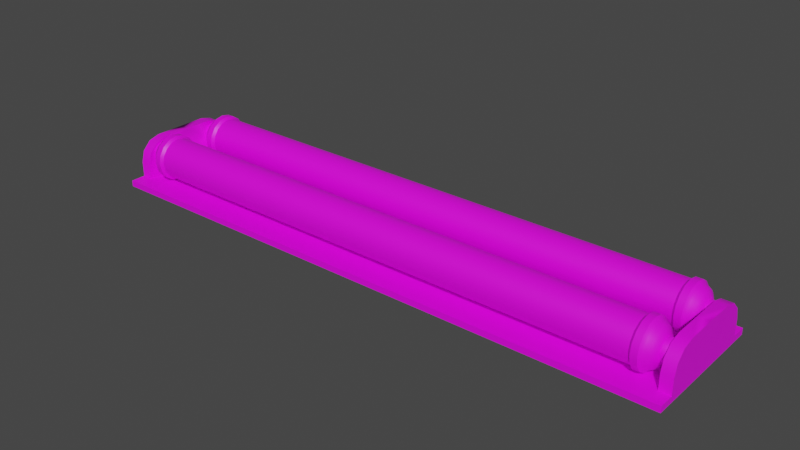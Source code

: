 # Source: FlurorescentLight.blend  (saved by Blender 3.1.7; exported with 4.5.12 LTS)
import bpy
from mathutils import Matrix  # noqa: F401  (used for matrix-valued properties, if any)

bpy.ops.wm.read_factory_settings(use_empty=True)
scene = bpy.context.scene
scene.name = 'Scene'

# ---- collections
col_collection = bpy.data.collections.new('Collection'); scene.collection.children.link(col_collection)

# ---- images (referenced by path relative to the original .blend; pixels are not part of the script)
import os
ASSET_DIR = os.environ.get("B2B_ASSET_DIR", "")  # directory of the original .blend (textures are referenced by path, not embedded)
HERE = os.path.dirname(os.path.abspath(__file__))  # packed textures are extracted next to this script under _unpacked/

def load_image(name, relpath, width, height, colorspace="sRGB"):
    """Load a texture the original file referenced (path relative to the .blend, or extracted next to this script)."""
    p = next((c for c in (os.path.join(HERE, relpath), os.path.join(ASSET_DIR, relpath)) if relpath and os.path.exists(c)), "")
    if p:
        img = bpy.data.images.load(p, check_existing=True)
        img.name = name
    else:  # same state as the original file: an image datablock whose file is absent (Cycles renders it pink)
        img = bpy.data.images.new(name, width, height)
        img.source = "FILE"
        img.filepath = "//" + (relpath or name)
    img.colorspace_settings.name = colorspace
    return img
img_uv_helper = load_image('UV Helper', '', 2048, 2048, 'sRGB')

# ---- materials (node trees are filled in below, after node groups)
mat_light_aussen = bpy.data.materials.new('Light_aussen')
mat_light_aussen.use_transparent_shadow = False
mat_light__innen = bpy.data.materials.new('Light _innen')
mat_light__innen.use_transparent_shadow = False
mat_light_endings = bpy.data.materials.new('Light_Endings')
mat_light_endings.use_transparent_shadow = False
mat_light_holder = bpy.data.materials.new('Light_Holder')
mat_light_holder.use_transparent_shadow = False
mat_light_basepart = bpy.data.materials.new('Light_Basepart')
mat_light_basepart.use_transparent_shadow = False

# ---- node groups
ng_auto_smooth = bpy.data.node_groups.new('Auto Smooth', 'GeometryNodeTree')
_s = ng_auto_smooth.interface.new_socket(name='Geometry', in_out='OUTPUT', socket_type='NodeSocketGeometry')
_s = ng_auto_smooth.interface.new_socket(name='Geometry', in_out='INPUT', socket_type='NodeSocketGeometry')
_s = ng_auto_smooth.interface.new_socket(name='Angle', in_out='INPUT', socket_type='NodeSocketFloat')
_s.subtype = 'ANGLE'
_s.min_value = 0.0
_s.max_value = 3.142
ng_auto_smooth.is_modifier = True
_N = ng_auto_smooth.nodes; _L = ng_auto_smooth.links
n0 = _N.new('NodeGroupOutput'); n0.name = 'Group Output'; n0.location = (480, -100)
n1 = _N.new('NodeGroupInput'); n1.name = 'Group Input'; n1.location = (-420, -300)
n2 = _N.new('NodeGroupInput'); n2.name = 'Group Input.001'; n2.location = (-60, -100)
n3 = _N.new('GeometryNodeSetShadeSmooth'); n3.name = 'Set Shade Smooth'; n3.location = (120, -100)
n3.domain = 'EDGE'
n4 = _N.new('GeometryNodeSetShadeSmooth'); n4.name = 'Set Shade Smooth.001'; n4.location = (300, -100)
n5 = _N.new('GeometryNodeInputMeshEdgeAngle'); n5.name = 'Edge Angle'; n5.location = (-420, -220)
n6 = _N.new('GeometryNodeInputEdgeSmooth'); n6.name = 'Is Edge Smooth'; n6.location = (-60, -160)
n7 = _N.new('GeometryNodeInputShadeSmooth'); n7.name = 'Is Face Smooth'; n7.location = (-240, -340)
n8 = _N.new('FunctionNodeBooleanMath'); n8.name = 'Boolean Math'; n8.location = (-60, -220)
n9 = _N.new('FunctionNodeCompare'); n9.name = 'Compare'; n9.location = (-240, -180)
n9.operation = 'LESS_EQUAL'
_L.new(n5.outputs[0], n9.inputs[0])
_L.new(n4.outputs[0], n0.inputs[0])
_L.new(n1.outputs[1], n9.inputs[1])
_L.new(n9.outputs[0], n8.inputs[0])
_L.new(n7.outputs[0], n8.inputs[1])
_L.new(n2.outputs[0], n3.inputs[0])
_L.new(n6.outputs[0], n3.inputs[1])
_L.new(n3.outputs[0], n4.inputs[0])
_L.new(n8.outputs[0], n3.inputs[2])
n0.is_active_output = True

# ---- material node trees
mat_light_aussen.use_nodes = True; mat_light_aussen.node_tree.nodes.clear()
_N = mat_light_aussen.node_tree.nodes; _L = mat_light_aussen.node_tree.links
n0 = _N.new('ShaderNodeBsdfPrincipled'); n0.name = 'Principled BSDF'; n0.location = (10, 300)
n0.distribution = 'GGX'
n0.subsurface_method = 'RANDOM_WALK_SKIN'
n0.inputs[3].default_value = 1.45
n0.inputs[27].default_value = (0.0, 0.0, 0.0, 1.0)
n0.inputs[28].default_value = 1.0
n1 = _N.new('ShaderNodeOutputMaterial'); n1.name = 'Material Output'; n1.location = (300, 300)
n2 = _N.new('ShaderNodeTexImage'); n2.name = 'Image Texture'; n2.location = (-280, 280)
n2.image = img_uv_helper
_L.new(n0.outputs[0], n1.inputs[0])
_L.new(n2.outputs[0], n0.inputs[0])
n1.is_active_output = True
mat_light__innen.use_nodes = True; mat_light__innen.node_tree.nodes.clear()
_N = mat_light__innen.node_tree.nodes; _L = mat_light__innen.node_tree.links
n0 = _N.new('ShaderNodeBsdfPrincipled'); n0.name = 'Principled BSDF'; n0.location = (10, 300)
n0.distribution = 'GGX'
n0.subsurface_method = 'RANDOM_WALK_SKIN'
n0.inputs[3].default_value = 1.45
n0.inputs[27].default_value = (0.0, 0.0, 0.0, 1.0)
n0.inputs[28].default_value = 1.0
n1 = _N.new('ShaderNodeOutputMaterial'); n1.name = 'Material Output'; n1.location = (300, 300)
n2 = _N.new('ShaderNodeTexImage'); n2.name = 'Image Texture'; n2.location = (-280, 280)
n2.image = img_uv_helper
_L.new(n0.outputs[0], n1.inputs[0])
_L.new(n2.outputs[0], n0.inputs[0])
n1.is_active_output = True
mat_light_endings.use_nodes = True; mat_light_endings.node_tree.nodes.clear()
_N = mat_light_endings.node_tree.nodes; _L = mat_light_endings.node_tree.links
n0 = _N.new('ShaderNodeBsdfPrincipled'); n0.name = 'Principled BSDF'; n0.location = (10, 300)
n0.distribution = 'GGX'
n0.subsurface_method = 'RANDOM_WALK_SKIN'
n0.inputs[3].default_value = 1.45
n0.inputs[27].default_value = (0.0, 0.0, 0.0, 1.0)
n0.inputs[28].default_value = 1.0
n1 = _N.new('ShaderNodeOutputMaterial'); n1.name = 'Material Output'; n1.location = (300, 300)
n2 = _N.new('ShaderNodeTexImage'); n2.name = 'Image Texture'; n2.location = (-280, 280)
n2.image = img_uv_helper
_L.new(n0.outputs[0], n1.inputs[0])
_L.new(n2.outputs[0], n0.inputs[0])
n1.is_active_output = True
mat_light_holder.use_nodes = True; mat_light_holder.node_tree.nodes.clear()
_N = mat_light_holder.node_tree.nodes; _L = mat_light_holder.node_tree.links
n0 = _N.new('ShaderNodeBsdfPrincipled'); n0.name = 'Principled BSDF'; n0.location = (10, 300)
n0.distribution = 'GGX'
n0.subsurface_method = 'RANDOM_WALK_SKIN'
n0.inputs[3].default_value = 1.45
n0.inputs[27].default_value = (0.0, 0.0, 0.0, 1.0)
n0.inputs[28].default_value = 1.0
n1 = _N.new('ShaderNodeOutputMaterial'); n1.name = 'Material Output'; n1.location = (300, 300)
n2 = _N.new('ShaderNodeTexImage'); n2.name = 'Image Texture'; n2.location = (-280, 280)
n2.image = img_uv_helper
_L.new(n0.outputs[0], n1.inputs[0])
_L.new(n2.outputs[0], n0.inputs[0])
n1.is_active_output = True
mat_light_basepart.use_nodes = True; mat_light_basepart.node_tree.nodes.clear()
_N = mat_light_basepart.node_tree.nodes; _L = mat_light_basepart.node_tree.links
n0 = _N.new('ShaderNodeBsdfPrincipled'); n0.name = 'Principled BSDF'; n0.location = (10, 300)
n0.distribution = 'GGX'
n0.subsurface_method = 'RANDOM_WALK_SKIN'
n0.inputs[3].default_value = 1.45
n0.inputs[27].default_value = (0.0, 0.0, 0.0, 1.0)
n0.inputs[28].default_value = 1.0
n1 = _N.new('ShaderNodeOutputMaterial'); n1.name = 'Material Output'; n1.location = (300, 300)
n2 = _N.new('ShaderNodeTexImage'); n2.name = 'Image Texture'; n2.location = (-280, 280)
n2.image = img_uv_helper
_L.new(n0.outputs[0], n1.inputs[0])
_L.new(n2.outputs[0], n0.inputs[0])
n1.is_active_output = True

# ---- world
world_world = bpy.data.worlds.new('World'); scene.world = world_world
world_world.use_nodes = True; world_world.node_tree.nodes.clear()
_N = world_world.node_tree.nodes; _L = world_world.node_tree.links
n0 = _N.new('ShaderNodeOutputWorld'); n0.name = 'World Output'; n0.location = (300, 300)
n1 = _N.new('ShaderNodeBackground'); n1.name = 'Background'; n1.location = (10, 300)
n1.inputs[0].default_value = (0.05088, 0.05088, 0.05088, 1.0)
_L.new(n1.outputs[0], n0.inputs[0])
n0.is_active_output = True
world_world.color = (0.05088, 0.05088, 0.05088)
world_world.use_sun_shadow = False
world_world.sun_shadow_jitter_overblur = 0.0

# ---- meshes
me_fluorescent_light = bpy.data.meshes.new('Fluorescent_light')
me_fluorescent_light.from_pydata([(-0.6987, -0.03472, 0.08368), (-0.6987, -0.03894, 0.1049), (-0.6987, -0.05095, 0.1229), (-0.6987, -0.06892, 0.1349), (-0.6987, -0.09012, 0.1391), (-0.6987, -0.1113, 0.1349), (-0.6987, -0.1293, 0.1229), (-0.6987, -0.1413, 0.1049), (-0.6987, -0.1455, 0.08368), (-0.6987, -0.1413, 0.06247), (-0.6987, -0.1293, 0.0445), (-0.6987, -0.1113, 0.03249), (-0.6987, -0.09012, 0.02827), (-0.6987, -0.06892, 0.03249), (-0.6987, -0.05095, 0.0445), (-0.6987, -0.03894, 0.06247), (-1.134e-07, -0.1113, 0.03249), (-1.13e-07, -0.09012, 0.02827), (-1.214e-07, -0.09012, 0.1391), (-1.211e-07, -0.1113, 0.1349), (-1.134e-07, -0.06892, 0.03249), (-1.202e-07, -0.1293, 0.1229), (-1.143e-07, -0.05095, 0.0445), (-1.188e-07, -0.1413, 0.1049), (-1.156e-07, -0.03894, 0.06247), (-1.172e-07, -0.1455, 0.08368), (-1.172e-07, -0.03472, 0.08368), (-1.188e-07, -0.03894, 0.1049), (-1.156e-07, -0.1413, 0.06247), (-1.202e-07, -0.05095, 0.1229), (-1.143e-07, -0.1293, 0.0445), (-1.211e-07, -0.06892, 0.1349), (-0.7058, -0.02824, 0.08368), (-0.7058, -0.03295, 0.1074), (-0.7058, -0.04636, 0.1274), (-0.7058, -0.06644, 0.1409), (-0.7058, -0.09012, 0.1456), (-0.7058, -0.1138, 0.1409), (-0.7058, -0.1339, 0.1274), (-0.7058, -0.1473, 0.1074), (-0.7058, -0.152, 0.08368), (-0.7058, -0.1473, 0.05999), (-0.7058, -0.1339, 0.03991), (-0.7058, -0.1138, 0.0265), (-0.7058, -0.09012, 0.02179), (-0.7058, -0.06644, 0.0265), (-0.7058, -0.04636, 0.03991), (-0.7058, -0.03295, 0.05999), (-0.7224, -0.02824, 0.08368), (-0.7224, -0.03295, 0.1074), (-0.7224, -0.04636, 0.1274), (-0.7224, -0.06644, 0.1409), (-0.7224, -0.09012, 0.1456), (-0.7224, -0.1138, 0.1409), (-0.7224, -0.1339, 0.1274), (-0.7224, -0.1473, 0.1074), (-0.7224, -0.152, 0.08368), (-0.7224, -0.1473, 0.05999), (-0.7224, -0.1339, 0.03991), (-0.7224, -0.1138, 0.0265), (-0.7224, -0.09012, 0.02179), (-0.7224, -0.06644, 0.0265), (-0.7224, -0.04636, 0.03991), (-0.7224, -0.03295, 0.05999), (-0.73, -0.03642, 0.08368), (-0.73, -0.04051, 0.1042), (-0.73, -0.05215, 0.1217), (-0.73, -0.06957, 0.1333), (-0.73, -0.09012, 0.1374), (-0.73, -0.1107, 0.1333), (-0.73, -0.1281, 0.1217), (-0.73, -0.1397, 0.1042), (-0.73, -0.1438, 0.08368), (-0.73, -0.1397, 0.06312), (-0.73, -0.1281, 0.0457), (-0.73, -0.1107, 0.03406), (-0.73, -0.09012, 0.02997), (-0.73, -0.06957, 0.03406), (-0.73, -0.05215, 0.0457), (-0.73, -0.04051, 0.06312), (-0.7821, -0.06388, 0.0728), (-0.7821, -0.07004, 0.06359), (-0.7821, -0.07925, 0.05743), (-0.7821, -0.09012, 0.05527), (-0.7821, -0.101, 0.05743), (-0.7821, -0.1102, 0.06359), (-0.7821, -0.1164, 0.0728), (-0.7821, -0.1185, 0.08368), (-0.7821, -0.1164, 0.09455), (-0.7821, -0.1102, 0.1038), (-0.7821, -0.101, 0.1099), (-0.7821, -0.09012, 0.1121), (-0.7821, -0.07925, 0.1099), (-0.7821, -0.07004, 0.1038), (-0.7821, -0.06171, 0.08368), (-0.7821, -0.06388, 0.09455), (-0.7524, -0.06171, 0.08368), (-0.7417, -0.0431, 0.08368), (-0.7417, -0.04668, 0.1017), (-0.7524, -0.06388, 0.09455), (-0.7417, -0.05688, 0.1169), (-0.7524, -0.07004, 0.1038), (-0.7417, -0.07213, 0.1271), (-0.7524, -0.07925, 0.1099), (-0.7417, -0.09012, 0.1307), (-0.7524, -0.09012, 0.1121), (-0.7417, -0.1081, 0.1271), (-0.7524, -0.101, 0.1099), (-0.7417, -0.1234, 0.1169), (-0.7524, -0.1102, 0.1038), (-0.7417, -0.1336, 0.1017), (-0.7524, -0.1164, 0.09455), (-0.7417, -0.1371, 0.08368), (-0.7524, -0.1185, 0.08368), (-0.7417, -0.1336, 0.06568), (-0.7524, -0.1164, 0.0728), (-0.7417, -0.1234, 0.05043), (-0.7524, -0.1102, 0.06359), (-0.7417, -0.1081, 0.04023), (-0.7524, -0.101, 0.05743), (-0.7417, -0.09012, 0.03666), (-0.7524, -0.09012, 0.05527), (-0.7417, -0.07213, 0.04023), (-0.7524, -0.07925, 0.05743), (-0.7417, -0.05688, 0.05043), (-0.7524, -0.07004, 0.06359), (-0.7417, -0.04668, 0.06568), (-0.7524, -0.06388, 0.0728), (-0.7963, -0.07173, 0.07606), (-0.7963, -0.07605, 0.0696), (-0.7963, -0.0825, 0.06528), (-0.7963, -0.09012, 0.06376), (-0.7963, -0.09774, 0.06528), (-0.7963, -0.1042, 0.0696), (-0.7963, -0.1085, 0.07606), (-0.7963, -0.11, 0.08368), (-0.7963, -0.1085, 0.0913), (-0.7963, -0.1042, 0.09775), (-0.7963, -0.09774, 0.1021), (-0.7963, -0.09012, 0.1036), (-0.7963, -0.0825, 0.1021), (-0.7963, -0.07605, 0.09775), (-0.7963, -0.07173, 0.0913), (-0.7963, -0.07021, 0.08368), (-1.172e-07, -0.07513, 0.08368), (-1.178e-07, -0.07714, 0.09117), (-1.182e-07, -0.08263, 0.09666), (-1.184e-07, -0.09012, 0.09867), (-1.182e-07, -0.09762, 0.09666), (-1.178e-07, -0.1031, 0.09117), (-1.172e-07, -0.1051, 0.08368), (-1.167e-07, -0.1031, 0.07618), (-1.162e-07, -0.09762, 0.07069), (-1.161e-07, -0.09012, 0.06868), (-1.162e-07, -0.08263, 0.07069), (-1.167e-07, -0.07714, 0.07618), (-0.7815, -0.07513, 0.08368), (-0.7815, -0.07714, 0.09117), (-0.7815, -0.08263, 0.09666), (-0.7815, -0.09012, 0.09867), (-0.7815, -0.09762, 0.09666), (-0.7815, -0.1031, 0.09117), (-0.7815, -0.1051, 0.08368), (-0.7815, -0.1031, 0.07618), (-0.7815, -0.09762, 0.07069), (-0.7815, -0.09012, 0.06868), (-0.7815, -0.08263, 0.07069), (-0.7815, -0.07714, 0.07618), (-0.6987, 0.03472, 0.08368), (-0.6987, 0.03894, 0.1049), (-0.6987, 0.05095, 0.1229), (-0.6987, 0.06892, 0.1349), (-0.6987, 0.09012, 0.1391), (-0.6987, 0.1113, 0.1349), (-0.6987, 0.1293, 0.1229), (-0.6987, 0.1413, 0.1049), (-0.6987, 0.1455, 0.08368), (-0.6987, 0.1413, 0.06247), (-0.6987, 0.1293, 0.0445), (-0.6987, 0.1113, 0.03249), (-0.6987, 0.09012, 0.02827), (-0.6987, 0.06892, 0.03249), (-0.6987, 0.05095, 0.0445), (-0.6987, 0.03894, 0.06247), (-1.134e-07, 0.1113, 0.03249), (-1.13e-07, 0.09012, 0.02827), (-1.214e-07, 0.09012, 0.1391), (-1.211e-07, 0.1113, 0.1349), (-1.134e-07, 0.06892, 0.03249), (-1.202e-07, 0.1293, 0.1229), (-1.143e-07, 0.05095, 0.0445), (-1.188e-07, 0.1413, 0.1049), (-1.156e-07, 0.03894, 0.06247), (-1.172e-07, 0.1455, 0.08368), (-1.172e-07, 0.03472, 0.08368), (-1.188e-07, 0.03894, 0.1049), (-1.156e-07, 0.1413, 0.06247), (-1.202e-07, 0.05095, 0.1229), (-1.143e-07, 0.1293, 0.0445), (-1.211e-07, 0.06892, 0.1349), (-0.7058, 0.02824, 0.08368), (-0.7058, 0.03295, 0.1074), (-0.7058, 0.04636, 0.1274), (-0.7058, 0.06644, 0.1409), (-0.7058, 0.09012, 0.1456), (-0.7058, 0.1138, 0.1409), (-0.7058, 0.1339, 0.1274), (-0.7058, 0.1473, 0.1074), (-0.7058, 0.152, 0.08368), (-0.7058, 0.1473, 0.05999), (-0.7058, 0.1339, 0.03991), (-0.7058, 0.1138, 0.0265), (-0.7058, 0.09012, 0.02179), (-0.7058, 0.06644, 0.0265), (-0.7058, 0.04636, 0.03991), (-0.7058, 0.03295, 0.05999), (-0.7224, 0.02824, 0.08368), (-0.7224, 0.03295, 0.1074), (-0.7224, 0.04636, 0.1274), (-0.7224, 0.06644, 0.1409), (-0.7224, 0.09012, 0.1456), (-0.7224, 0.1138, 0.1409), (-0.7224, 0.1339, 0.1274), (-0.7224, 0.1473, 0.1074), (-0.7224, 0.152, 0.08368), (-0.7224, 0.1473, 0.05999), (-0.7224, 0.1339, 0.03991), (-0.7224, 0.1138, 0.0265), (-0.7224, 0.09012, 0.02179), (-0.7224, 0.06644, 0.0265), (-0.7224, 0.04636, 0.03991), (-0.7224, 0.03295, 0.05999), (-0.73, 0.03642, 0.08368), (-0.73, 0.04051, 0.1042), (-0.73, 0.05215, 0.1217), (-0.73, 0.06957, 0.1333), (-0.73, 0.09012, 0.1374), (-0.73, 0.1107, 0.1333), (-0.73, 0.1281, 0.1217), (-0.73, 0.1397, 0.1042), (-0.73, 0.1438, 0.08368), (-0.73, 0.1397, 0.06312), (-0.73, 0.1281, 0.0457), (-0.73, 0.1107, 0.03406), (-0.73, 0.09012, 0.02997), (-0.73, 0.06957, 0.03406), (-0.73, 0.05215, 0.0457), (-0.73, 0.04051, 0.06312), (-0.7821, 0.06388, 0.0728), (-0.7821, 0.07004, 0.06359), (-0.7821, 0.07925, 0.05743), (-0.7821, 0.09012, 0.05527), (-0.7821, 0.101, 0.05743), (-0.7821, 0.1102, 0.06359), (-0.7821, 0.1164, 0.0728), (-0.7821, 0.1185, 0.08368), (-0.7821, 0.1164, 0.09455), (-0.7821, 0.1102, 0.1038), (-0.7821, 0.101, 0.1099), (-0.7821, 0.09012, 0.1121), (-0.7821, 0.07925, 0.1099), (-0.7821, 0.07004, 0.1038), (-0.7821, 0.06171, 0.08368), (-0.7821, 0.06388, 0.09455), (-0.7524, 0.06171, 0.08368), (-0.7417, 0.0431, 0.08368), (-0.7417, 0.04668, 0.1017), (-0.7524, 0.06388, 0.09455), (-0.7417, 0.05688, 0.1169), (-0.7524, 0.07004, 0.1038), (-0.7417, 0.07213, 0.1271), (-0.7524, 0.07925, 0.1099), (-0.7417, 0.09012, 0.1307), (-0.7524, 0.09012, 0.1121), (-0.7417, 0.1081, 0.1271), (-0.7524, 0.101, 0.1099), (-0.7417, 0.1234, 0.1169), (-0.7524, 0.1102, 0.1038), (-0.7417, 0.1336, 0.1017), (-0.7524, 0.1164, 0.09455), (-0.7417, 0.1371, 0.08368), (-0.7524, 0.1185, 0.08368), (-0.7417, 0.1336, 0.06568), (-0.7524, 0.1164, 0.0728), (-0.7417, 0.1234, 0.05043), (-0.7524, 0.1102, 0.06359), (-0.7417, 0.1081, 0.04023), (-0.7524, 0.101, 0.05743), (-0.7417, 0.09012, 0.03666), (-0.7524, 0.09012, 0.05527), (-0.7417, 0.07213, 0.04023), (-0.7524, 0.07925, 0.05743), (-0.7417, 0.05688, 0.05043), (-0.7524, 0.07004, 0.06359), (-0.7417, 0.04668, 0.06568), (-0.7524, 0.06388, 0.0728), (-0.7963, 0.07173, 0.07606), (-0.7963, 0.07605, 0.0696), (-0.7963, 0.0825, 0.06528), (-0.7963, 0.09012, 0.06376), (-0.7963, 0.09774, 0.06528), (-0.7963, 0.1042, 0.0696), (-0.7963, 0.1085, 0.07606), (-0.7963, 0.11, 0.08368), (-0.7963, 0.1085, 0.0913), (-0.7963, 0.1042, 0.09775), (-0.7963, 0.09774, 0.1021), (-0.7963, 0.09012, 0.1036), (-0.7963, 0.0825, 0.1021), (-0.7963, 0.07605, 0.09775), (-0.7963, 0.07173, 0.0913), (-0.7963, 0.07021, 0.08368), (-1.172e-07, 0.07513, 0.08368), (-1.178e-07, 0.07714, 0.09117), (-1.182e-07, 0.08263, 0.09666), (-1.184e-07, 0.09012, 0.09867), (-1.182e-07, 0.09762, 0.09666), (-1.178e-07, 0.1031, 0.09117), (-1.172e-07, 0.1051, 0.08368), (-1.167e-07, 0.1031, 0.07618), (-1.162e-07, 0.09762, 0.07069), (-1.161e-07, 0.09012, 0.06868), (-1.162e-07, 0.08263, 0.07069), (-1.167e-07, 0.07714, 0.07618), (-0.7815, 0.07513, 0.08368), (-0.7815, 0.07714, 0.09117), (-0.7815, 0.08263, 0.09666), (-0.7815, 0.09012, 0.09867), (-0.7815, 0.09762, 0.09666), (-0.7815, 0.1031, 0.09117), (-0.7815, 0.1051, 0.08368), (-0.7815, 0.1031, 0.07618), (-0.7815, 0.09762, 0.07069), (-0.7815, 0.09012, 0.06868), (-0.7815, 0.08263, 0.07069), (-0.7815, 0.07714, 0.07618), (0.6987, -0.03472, 0.08368), (0.6987, -0.03894, 0.1049), (0.6987, -0.05095, 0.1229), (0.6987, -0.06892, 0.1349), (0.6987, -0.09012, 0.1391), (0.6987, -0.1113, 0.1349), (0.6987, -0.1293, 0.1229), (0.6987, -0.1413, 0.1049), (0.6987, -0.1455, 0.08368), (0.6987, -0.1413, 0.06247), (0.6987, -0.1293, 0.0445), (0.6987, -0.1113, 0.03249), (0.6987, -0.09012, 0.02827), (0.6987, -0.06892, 0.03249), (0.6987, -0.05095, 0.0445), (0.6987, -0.03894, 0.06247), (0.7058, -0.02824, 0.08368), (0.7058, -0.03295, 0.1074), (0.7058, -0.04636, 0.1274), (0.7058, -0.06644, 0.1409), (0.7058, -0.09012, 0.1456), (0.7058, -0.1138, 0.1409), (0.7058, -0.1339, 0.1274), (0.7058, -0.1473, 0.1074), (0.7058, -0.152, 0.08368), (0.7058, -0.1473, 0.05999), (0.7058, -0.1339, 0.03992), (0.7058, -0.1138, 0.0265), (0.7058, -0.09012, 0.02179), (0.7058, -0.06644, 0.0265), (0.7058, -0.04636, 0.03992), (0.7058, -0.03295, 0.05999), (0.7224, -0.02824, 0.08368), (0.7224, -0.03295, 0.1074), (0.7224, -0.04636, 0.1274), (0.7224, -0.06644, 0.1409), (0.7224, -0.09012, 0.1456), (0.7224, -0.1138, 0.1409), (0.7224, -0.1339, 0.1274), (0.7224, -0.1473, 0.1074), (0.7224, -0.152, 0.08368), (0.7224, -0.1473, 0.05999), (0.7224, -0.1339, 0.03992), (0.7224, -0.1138, 0.0265), (0.7224, -0.09012, 0.02179), (0.7224, -0.06644, 0.0265), (0.7224, -0.04636, 0.03992), (0.7224, -0.03295, 0.05999), (0.73, -0.03642, 0.08368), (0.73, -0.04051, 0.1042), (0.73, -0.05215, 0.1217), (0.73, -0.06957, 0.1333), (0.73, -0.09012, 0.1374), (0.73, -0.1107, 0.1333), (0.73, -0.1281, 0.1217), (0.73, -0.1397, 0.1042), (0.73, -0.1438, 0.08368), (0.73, -0.1397, 0.06312), (0.73, -0.1281, 0.0457), (0.73, -0.1107, 0.03406), (0.73, -0.09012, 0.02997), (0.73, -0.06957, 0.03406), (0.73, -0.05215, 0.0457), (0.73, -0.04051, 0.06312), (0.7821, -0.06388, 0.0728), (0.7821, -0.07004, 0.06359), (0.7821, -0.07925, 0.05743), (0.7821, -0.09012, 0.05527), (0.7821, -0.101, 0.05743), (0.7821, -0.1102, 0.06359), (0.7821, -0.1164, 0.0728), (0.7821, -0.1185, 0.08368), (0.7821, -0.1164, 0.09455), (0.7821, -0.1102, 0.1038), (0.7821, -0.101, 0.1099), (0.7821, -0.09012, 0.1121), (0.7821, -0.07925, 0.1099), (0.7821, -0.07004, 0.1038), (0.7821, -0.06171, 0.08368), (0.7821, -0.06388, 0.09455), (0.7524, -0.06171, 0.08368), (0.7417, -0.0431, 0.08368), (0.7417, -0.04668, 0.1017), (0.7524, -0.06388, 0.09455), (0.7417, -0.05688, 0.1169), (0.7524, -0.07004, 0.1038), (0.7417, -0.07213, 0.1271), (0.7524, -0.07925, 0.1099), (0.7417, -0.09012, 0.1307), (0.7524, -0.09012, 0.1121), (0.7417, -0.1081, 0.1271), (0.7524, -0.101, 0.1099), (0.7417, -0.1234, 0.1169), (0.7524, -0.1102, 0.1038), (0.7417, -0.1336, 0.1017), (0.7524, -0.1164, 0.09455), (0.7417, -0.1371, 0.08368), (0.7524, -0.1185, 0.08368), (0.7417, -0.1336, 0.06568), (0.7524, -0.1164, 0.0728), (0.7417, -0.1234, 0.05043), (0.7524, -0.1102, 0.06359), (0.7417, -0.1081, 0.04023), (0.7524, -0.101, 0.05743), (0.7417, -0.09012, 0.03666), (0.7524, -0.09012, 0.05527), (0.7417, -0.07213, 0.04023), (0.7524, -0.07925, 0.05743), (0.7417, -0.05688, 0.05043), (0.7524, -0.07004, 0.06359), (0.7417, -0.04668, 0.06568), (0.7524, -0.06388, 0.0728), (0.7962, -0.07173, 0.07606), (0.7962, -0.07605, 0.0696), (0.7962, -0.0825, 0.06528), (0.7962, -0.09012, 0.06377), (0.7962, -0.09774, 0.06528), (0.7962, -0.1042, 0.0696), (0.7962, -0.1085, 0.07606), (0.7962, -0.11, 0.08368), (0.7962, -0.1085, 0.0913), (0.7962, -0.1042, 0.09775), (0.7962, -0.09774, 0.1021), (0.7962, -0.09012, 0.1036), (0.7962, -0.0825, 0.1021), (0.7962, -0.07605, 0.09775), (0.7962, -0.07173, 0.0913), (0.7962, -0.07021, 0.08368), (0.7815, -0.07513, 0.08368), (0.7815, -0.07714, 0.09117), (0.7815, -0.08263, 0.09666), (0.7815, -0.09012, 0.09867), (0.7815, -0.09762, 0.09666), (0.7815, -0.1031, 0.09117), (0.7815, -0.1051, 0.08368), (0.7815, -0.1031, 0.07618), (0.7815, -0.09762, 0.07069), (0.7815, -0.09012, 0.06868), (0.7815, -0.08263, 0.07069), (0.7815, -0.07714, 0.07618), (0.6987, 0.03472, 0.08368), (0.6987, 0.03894, 0.1049), (0.6987, 0.05095, 0.1229), (0.6987, 0.06892, 0.1349), (0.6987, 0.09012, 0.1391), (0.6987, 0.1113, 0.1349), (0.6987, 0.1293, 0.1229), (0.6987, 0.1413, 0.1049), (0.6987, 0.1455, 0.08368), (0.6987, 0.1413, 0.06247), (0.6987, 0.1293, 0.0445), (0.6987, 0.1113, 0.03249), (0.6987, 0.09012, 0.02827), (0.6987, 0.06892, 0.03249), (0.6987, 0.05095, 0.0445), (0.6987, 0.03894, 0.06247), (0.7058, 0.02824, 0.08368), (0.7058, 0.03295, 0.1074), (0.7058, 0.04636, 0.1274), (0.7058, 0.06644, 0.1409), (0.7058, 0.09012, 0.1456), (0.7058, 0.1138, 0.1409), (0.7058, 0.1339, 0.1274), (0.7058, 0.1473, 0.1074), (0.7058, 0.152, 0.08368), (0.7058, 0.1473, 0.05999), (0.7058, 0.1339, 0.03992), (0.7058, 0.1138, 0.0265), (0.7058, 0.09012, 0.02179), (0.7058, 0.06644, 0.0265), (0.7058, 0.04636, 0.03992), (0.7058, 0.03295, 0.05999), (0.7224, 0.02824, 0.08368), (0.7224, 0.03295, 0.1074), (0.7224, 0.04636, 0.1274), (0.7224, 0.06644, 0.1409), (0.7224, 0.09012, 0.1456), (0.7224, 0.1138, 0.1409), (0.7224, 0.1339, 0.1274), (0.7224, 0.1473, 0.1074), (0.7224, 0.152, 0.08368), (0.7224, 0.1473, 0.05999), (0.7224, 0.1339, 0.03992), (0.7224, 0.1138, 0.0265), (0.7224, 0.09012, 0.02179), (0.7224, 0.06644, 0.0265), (0.7224, 0.04636, 0.03992), (0.7224, 0.03295, 0.05999), (0.73, 0.03642, 0.08368), (0.73, 0.04051, 0.1042), (0.73, 0.05215, 0.1217), (0.73, 0.06957, 0.1333), (0.73, 0.09012, 0.1374), (0.73, 0.1107, 0.1333), (0.73, 0.1281, 0.1217), (0.73, 0.1397, 0.1042), (0.73, 0.1438, 0.08368), (0.73, 0.1397, 0.06312), (0.73, 0.1281, 0.0457), (0.73, 0.1107, 0.03406), (0.73, 0.09012, 0.02997), (0.73, 0.06957, 0.03406), (0.73, 0.05215, 0.0457), (0.73, 0.04051, 0.06312), (0.7821, 0.06388, 0.0728), (0.7821, 0.07004, 0.06359), (0.7821, 0.07925, 0.05743), (0.7821, 0.09012, 0.05527), (0.7821, 0.101, 0.05743), (0.7821, 0.1102, 0.06359), (0.7821, 0.1164, 0.0728), (0.7821, 0.1185, 0.08368), (0.7821, 0.1164, 0.09455), (0.7821, 0.1102, 0.1038), (0.7821, 0.101, 0.1099), (0.7821, 0.09012, 0.1121), (0.7821, 0.07925, 0.1099), (0.7821, 0.07004, 0.1038), (0.7821, 0.06171, 0.08368), (0.7821, 0.06388, 0.09455), (0.7524, 0.06171, 0.08368), (0.7417, 0.0431, 0.08368), (0.7417, 0.04668, 0.1017), (0.7524, 0.06388, 0.09455), (0.7417, 0.05688, 0.1169), (0.7524, 0.07004, 0.1038), (0.7417, 0.07213, 0.1271), (0.7524, 0.07925, 0.1099), (0.7417, 0.09012, 0.1307), (0.7524, 0.09012, 0.1121), (0.7417, 0.1081, 0.1271), (0.7524, 0.101, 0.1099), (0.7417, 0.1234, 0.1169), (0.7524, 0.1102, 0.1038), (0.7417, 0.1336, 0.1017), (0.7524, 0.1164, 0.09455), (0.7417, 0.1371, 0.08368), (0.7524, 0.1185, 0.08368), (0.7417, 0.1336, 0.06568), (0.7524, 0.1164, 0.0728), (0.7417, 0.1234, 0.05043), (0.7524, 0.1102, 0.06359), (0.7417, 0.1081, 0.04023), (0.7524, 0.101, 0.05743), (0.7417, 0.09012, 0.03666), (0.7524, 0.09012, 0.05527), (0.7417, 0.07213, 0.04023), (0.7524, 0.07925, 0.05743), (0.7417, 0.05688, 0.05043), (0.7524, 0.07004, 0.06359), (0.7417, 0.04668, 0.06568), (0.7524, 0.06388, 0.0728), (0.7962, 0.07173, 0.07606), (0.7962, 0.07605, 0.0696), (0.7962, 0.0825, 0.06528), (0.7962, 0.09012, 0.06377), (0.7962, 0.09774, 0.06528), (0.7962, 0.1042, 0.0696), (0.7962, 0.1085, 0.07606), (0.7962, 0.11, 0.08368), (0.7962, 0.1085, 0.0913), (0.7962, 0.1042, 0.09775), (0.7962, 0.09774, 0.1021), (0.7962, 0.09012, 0.1036), (0.7962, 0.0825, 0.1021), (0.7962, 0.07605, 0.09775), (0.7962, 0.07173, 0.0913), (0.7962, 0.07021, 0.08368), (0.7815, 0.07513, 0.08368), (0.7815, 0.07714, 0.09117), (0.7815, 0.08263, 0.09666), (0.7815, 0.09012, 0.09867), (0.7815, 0.09762, 0.09666), (0.7815, 0.1031, 0.09117), (0.7815, 0.1051, 0.08368), (0.7815, 0.1031, 0.07618), (0.7815, 0.09762, 0.07069), (0.7815, 0.09012, 0.06868), (0.7815, 0.08263, 0.07069), (0.7815, 0.07714, 0.07618), (-0.7974, -0.1802, 0.01931), (-1.124e-07, -0.1802, 0.01931), (-1.124e-07, -6.713e-11, 0.01931), (-0.7974, -6.713e-11, 0.002861), (-0.7974, -0.1802, 0.002861), (-1.124e-07, -6.713e-11, 0.002861), (-1.124e-07, -0.1802, 0.002861), (-0.7679, -6.713e-11, 0.01931), (-0.7679, -0.1802, 0.01931), (-0.7535, -6.713e-11, 0.002861), (-0.7535, -0.1802, 0.002861), (0.7974, -0.1802, 0.01931), (0.7974, -6.713e-11, 0.01931), (0.7974, -6.713e-11, 0.002861), (0.7974, -0.1802, 0.002861), (0.7679, -0.1802, 0.01931), (0.7535, -6.713e-11, 0.002861), (0.7535, -0.1802, 0.002861), (-0.7974, 0.1802, 0.01931), (-1.124e-07, 0.1802, 0.01931), (-0.7974, 0.1802, 0.002861), (-1.124e-07, 0.1802, 0.002861), (-0.7679, 0.1802, 0.01931), (-0.7535, 0.1802, 0.002861), (0.7974, 0.1802, 0.01931), (0.7974, 0.1802, 0.002861), (0.7679, 0.1802, 0.01931), (0.7535, 0.1802, 0.002861), (-0.7974, -0.1392, 0.01931), (-0.7974, -6.713e-11, 0.01931), (-0.7679, -0.1392, 0.01931), (-0.7974, -6.713e-11, 0.1228), (-0.7679, -6.713e-11, 0.1228), (-0.7974, -0.07692, 0.1228), (-0.7974, -0.1392, 0.06048), (-0.7974, -0.1081, 0.1144), (-0.7974, -0.1309, 0.09162), (-0.7679, -0.1392, 0.06048), (-0.7679, -0.07692, 0.1228), (-0.7679, -0.1309, 0.09162), (-0.7679, -0.1081, 0.1144), (0.7974, -0.1392, 0.01931), (0.7679, -6.713e-11, 0.01931), (0.7679, -0.1392, 0.01931), (0.7974, -6.713e-11, 0.1228), (0.7679, -6.713e-11, 0.1228), (0.7974, -0.07692, 0.1228), (0.7974, -0.1392, 0.06048), (0.7974, -0.1081, 0.1144), (0.7974, -0.1309, 0.09162), (0.7679, -0.1392, 0.06048), (0.7679, -0.07692, 0.1228), (0.7679, -0.1309, 0.09162), (0.7679, -0.1081, 0.1144), (-0.7974, 0.1392, 0.01931), (-0.7679, 0.1392, 0.01931), (-0.7974, 0.07692, 0.1228), (-0.7974, 0.1392, 0.06048), (-0.7974, 0.1081, 0.1144), (-0.7974, 0.1309, 0.09162), (-0.7679, 0.1392, 0.06048), (-0.7679, 0.07692, 0.1228), (-0.7679, 0.1309, 0.09162), (-0.7679, 0.1081, 0.1144), (0.7974, 0.1392, 0.01931), (0.7679, 0.1392, 0.01931), (0.7974, 0.07692, 0.1228), (0.7974, 0.1392, 0.06048), (0.7974, 0.1081, 0.1144), (0.7974, 0.1309, 0.09162), (0.7679, 0.1392, 0.06048), (0.7679, 0.07692, 0.1228), (0.7679, 0.1309, 0.09162), (0.7679, 0.1081, 0.1144)], [], [(4, 18, 31, 3), (11, 16, 30, 10), (3, 31, 29, 2), (10, 30, 28, 9), (2, 29, 27, 1), (9, 28, 25, 8), (0, 26, 24, 15), (1, 27, 26, 0), (8, 25, 23, 7), (15, 24, 22, 14), (7, 23, 21, 6), (14, 22, 20, 13), (6, 21, 19, 5), (13, 20, 17, 12), (5, 19, 18, 4), (12, 17, 16, 11), (12, 44, 45, 13), (5, 37, 38, 6), (13, 45, 46, 14), (6, 38, 39, 7), (14, 46, 47, 15), (7, 39, 40, 8), (0, 32, 33, 1), (15, 47, 32, 0), (8, 40, 41, 9), (1, 33, 34, 2), (9, 41, 42, 10), (2, 34, 35, 3), (10, 42, 43, 11), (3, 35, 36, 4), (11, 43, 44, 12), (4, 36, 37, 5), (33, 49, 50, 34), (41, 57, 58, 42), (34, 50, 51, 35), (42, 58, 59, 43), (35, 51, 52, 36), (43, 59, 60, 44), (36, 52, 53, 37), (44, 60, 61, 45), (37, 53, 54, 38), (45, 61, 62, 46), (38, 54, 55, 39), (46, 62, 63, 47), (39, 55, 56, 40), (32, 48, 49, 33), (47, 63, 48, 32), (40, 56, 57, 41), (54, 70, 71, 55), (62, 78, 79, 63), (55, 71, 72, 56), (48, 64, 65, 49), (63, 79, 64, 48), (56, 72, 73, 57), (49, 65, 66, 50), (57, 73, 74, 58), (50, 66, 67, 51), (58, 74, 75, 59), (51, 67, 68, 52), (59, 75, 76, 60), (52, 68, 69, 53), (60, 76, 77, 61), (53, 69, 70, 54), (61, 77, 78, 62), (76, 120, 122, 77), (69, 106, 108, 70), (77, 122, 124, 78), (70, 108, 110, 71), (78, 124, 126, 79), (71, 110, 112, 72), (89, 137, 136, 88), (72, 112, 114, 73), (65, 98, 100, 66), (64, 97, 98, 65), (73, 114, 116, 74), (66, 100, 102, 67), (74, 116, 118, 75), (67, 102, 104, 68), (75, 118, 120, 76), (68, 104, 106, 69), (79, 126, 97, 64), (99, 98, 97, 96), (101, 100, 98, 99), (103, 102, 100, 101), (105, 104, 102, 103), (107, 106, 104, 105), (109, 108, 106, 107), (111, 110, 108, 109), (113, 112, 110, 111), (115, 114, 112, 113), (117, 116, 114, 115), (119, 118, 116, 117), (121, 120, 118, 119), (123, 122, 120, 121), (125, 124, 122, 123), (127, 126, 124, 125), (96, 97, 126, 127), (107, 90, 89, 109), (117, 85, 84, 119), (103, 92, 91, 105), (113, 87, 86, 115), (123, 82, 81, 125), (99, 95, 93, 101), (109, 89, 88, 111), (119, 84, 83, 121), (105, 91, 90, 107), (115, 86, 85, 117), (125, 81, 80, 127), (101, 93, 92, 103), (111, 88, 87, 113), (96, 94, 95, 99), (121, 83, 82, 123), (127, 80, 94, 96), (142, 143, 128, 129, 130, 131, 132, 133, 134, 135, 136, 137, 138, 139, 140, 141), (92, 140, 139, 91), (91, 139, 138, 90), (84, 132, 131, 83), (93, 141, 140, 92), (95, 142, 141, 93), (86, 134, 133, 85), (81, 129, 128, 80), (80, 128, 143, 94), (88, 136, 135, 87), (83, 131, 130, 82), (94, 143, 142, 95), (90, 138, 137, 89), (85, 133, 132, 84), (82, 130, 129, 81), (87, 135, 134, 86), (149, 161, 162, 150), (146, 158, 159, 147), (153, 165, 166, 154), (150, 162, 163, 151), (147, 159, 160, 148), (154, 166, 167, 155), (144, 156, 157, 145), (151, 163, 164, 152), (148, 160, 161, 149), (155, 167, 156, 144), (145, 157, 158, 146), (152, 164, 165, 153), (157, 156, 167, 166, 165, 164, 163, 162, 161, 160, 159, 158), (172, 171, 199, 186), (179, 178, 198, 184), (171, 170, 197, 199), (178, 177, 196, 198), (170, 169, 195, 197), (177, 176, 193, 196), (168, 183, 192, 194), (169, 168, 194, 195), (176, 175, 191, 193), (183, 182, 190, 192), (175, 174, 189, 191), (182, 181, 188, 190), (174, 173, 187, 189), (181, 180, 185, 188), (173, 172, 186, 187), (180, 179, 184, 185), (180, 181, 213, 212), (173, 174, 206, 205), (181, 182, 214, 213), (174, 175, 207, 206), (182, 183, 215, 214), (175, 176, 208, 207), (168, 169, 201, 200), (183, 168, 200, 215), (176, 177, 209, 208), (169, 170, 202, 201), (177, 178, 210, 209), (170, 171, 203, 202), (178, 179, 211, 210), (171, 172, 204, 203), (179, 180, 212, 211), (172, 173, 205, 204), (201, 202, 218, 217), (209, 210, 226, 225), (202, 203, 219, 218), (210, 211, 227, 226), (203, 204, 220, 219), (211, 212, 228, 227), (204, 205, 221, 220), (212, 213, 229, 228), (205, 206, 222, 221), (213, 214, 230, 229), (206, 207, 223, 222), (214, 215, 231, 230), (207, 208, 224, 223), (200, 201, 217, 216), (215, 200, 216, 231), (208, 209, 225, 224), (222, 223, 239, 238), (230, 231, 247, 246), (223, 224, 240, 239), (216, 217, 233, 232), (231, 216, 232, 247), (224, 225, 241, 240), (217, 218, 234, 233), (225, 226, 242, 241), (218, 219, 235, 234), (226, 227, 243, 242), (219, 220, 236, 235), (227, 228, 244, 243), (220, 221, 237, 236), (228, 229, 245, 244), (221, 222, 238, 237), (229, 230, 246, 245), (244, 245, 290, 288), (237, 238, 276, 274), (245, 246, 292, 290), (238, 239, 278, 276), (246, 247, 294, 292), (239, 240, 280, 278), (257, 256, 304, 305), (240, 241, 282, 280), (233, 234, 268, 266), (232, 233, 266, 265), (241, 242, 284, 282), (234, 235, 270, 268), (242, 243, 286, 284), (235, 236, 272, 270), (243, 244, 288, 286), (236, 237, 274, 272), (247, 232, 265, 294), (267, 264, 265, 266), (269, 267, 266, 268), (271, 269, 268, 270), (273, 271, 270, 272), (275, 273, 272, 274), (277, 275, 274, 276), (279, 277, 276, 278), (281, 279, 278, 280), (283, 281, 280, 282), (285, 283, 282, 284), (287, 285, 284, 286), (289, 287, 286, 288), (291, 289, 288, 290), (293, 291, 290, 292), (295, 293, 292, 294), (264, 295, 294, 265), (275, 277, 257, 258), (285, 287, 252, 253), (271, 273, 259, 260), (281, 283, 254, 255), (291, 293, 249, 250), (267, 269, 261, 263), (277, 279, 256, 257), (287, 289, 251, 252), (273, 275, 258, 259), (283, 285, 253, 254), (293, 295, 248, 249), (269, 271, 260, 261), (279, 281, 255, 256), (264, 267, 263, 262), (289, 291, 250, 251), (295, 264, 262, 248), (310, 309, 308, 307, 306, 305, 304, 303, 302, 301, 300, 299, 298, 297, 296, 311), (260, 259, 307, 308), (259, 258, 306, 307), (252, 251, 299, 300), (261, 260, 308, 309), (263, 261, 309, 310), (254, 253, 301, 302), (249, 248, 296, 297), (248, 262, 311, 296), (256, 255, 303, 304), (251, 250, 298, 299), (262, 263, 310, 311), (258, 257, 305, 306), (253, 252, 300, 301), (250, 249, 297, 298), (255, 254, 302, 303), (317, 318, 330, 329), (314, 315, 327, 326), (321, 322, 334, 333), (318, 319, 331, 330), (315, 316, 328, 327), (322, 323, 335, 334), (312, 313, 325, 324), (319, 320, 332, 331), (316, 317, 329, 328), (323, 312, 324, 335), (313, 314, 326, 325), (320, 321, 333, 332), (325, 326, 327, 328, 329, 330, 331, 332, 333, 334, 335, 324), (340, 339, 31, 18), (347, 346, 30, 16), (339, 338, 29, 31), (346, 345, 28, 30), (338, 337, 27, 29), (345, 344, 25, 28), (336, 351, 24, 26), (337, 336, 26, 27), (344, 343, 23, 25), (351, 350, 22, 24), (343, 342, 21, 23), (350, 349, 20, 22), (342, 341, 19, 21), (349, 348, 17, 20), (341, 340, 18, 19), (348, 347, 16, 17), (348, 349, 365, 364), (341, 342, 358, 357), (349, 350, 366, 365), (342, 343, 359, 358), (350, 351, 367, 366), (343, 344, 360, 359), (336, 337, 353, 352), (351, 336, 352, 367), (344, 345, 361, 360), (337, 338, 354, 353), (345, 346, 362, 361), (338, 339, 355, 354), (346, 347, 363, 362), (339, 340, 356, 355), (347, 348, 364, 363), (340, 341, 357, 356), (353, 354, 370, 369), (361, 362, 378, 377), (354, 355, 371, 370), (362, 363, 379, 378), (355, 356, 372, 371), (363, 364, 380, 379), (356, 357, 373, 372), (364, 365, 381, 380), (357, 358, 374, 373), (365, 366, 382, 381), (358, 359, 375, 374), (366, 367, 383, 382), (359, 360, 376, 375), (352, 353, 369, 368), (367, 352, 368, 383), (360, 361, 377, 376), (374, 375, 391, 390), (382, 383, 399, 398), (375, 376, 392, 391), (368, 369, 385, 384), (383, 368, 384, 399), (376, 377, 393, 392), (369, 370, 386, 385), (377, 378, 394, 393), (370, 371, 387, 386), (378, 379, 395, 394), (371, 372, 388, 387), (379, 380, 396, 395), (372, 373, 389, 388), (380, 381, 397, 396), (373, 374, 390, 389), (381, 382, 398, 397), (396, 397, 442, 440), (389, 390, 428, 426), (397, 398, 444, 442), (390, 391, 430, 428), (398, 399, 446, 444), (391, 392, 432, 430), (409, 408, 456, 457), (392, 393, 434, 432), (385, 386, 420, 418), (384, 385, 418, 417), (393, 394, 436, 434), (386, 387, 422, 420), (394, 395, 438, 436), (387, 388, 424, 422), (395, 396, 440, 438), (388, 389, 426, 424), (399, 384, 417, 446), (419, 416, 417, 418), (421, 419, 418, 420), (423, 421, 420, 422), (425, 423, 422, 424), (427, 425, 424, 426), (429, 427, 426, 428), (431, 429, 428, 430), (433, 431, 430, 432), (435, 433, 432, 434), (437, 435, 434, 436), (439, 437, 436, 438), (441, 439, 438, 440), (443, 441, 440, 442), (445, 443, 442, 444), (447, 445, 444, 446), (416, 447, 446, 417), (427, 429, 409, 410), (437, 439, 404, 405), (423, 425, 411, 412), (433, 435, 406, 407), (443, 445, 401, 402), (419, 421, 413, 415), (429, 431, 408, 409), (439, 441, 403, 404), (425, 427, 410, 411), (435, 437, 405, 406), (445, 447, 400, 401), (421, 423, 412, 413), (431, 433, 407, 408), (416, 419, 415, 414), (441, 443, 402, 403), (447, 416, 414, 400), (462, 461, 460, 459, 458, 457, 456, 455, 454, 453, 452, 451, 450, 449, 448, 463), (412, 411, 459, 460), (411, 410, 458, 459), (404, 403, 451, 452), (413, 412, 460, 461), (415, 413, 461, 462), (406, 405, 453, 454), (401, 400, 448, 449), (400, 414, 463, 448), (408, 407, 455, 456), (403, 402, 450, 451), (414, 415, 462, 463), (410, 409, 457, 458), (405, 404, 452, 453), (402, 401, 449, 450), (407, 406, 454, 455), (149, 150, 470, 469), (146, 147, 467, 466), (153, 154, 474, 473), (150, 151, 471, 470), (147, 148, 468, 467), (154, 155, 475, 474), (144, 145, 465, 464), (151, 152, 472, 471), (148, 149, 469, 468), (155, 144, 464, 475), (145, 146, 466, 465), (152, 153, 473, 472), (465, 466, 467, 468, 469, 470, 471, 472, 473, 474, 475, 464), (480, 186, 199, 479), (487, 184, 198, 486), (479, 199, 197, 478), (486, 198, 196, 485), (478, 197, 195, 477), (485, 196, 193, 484), (476, 194, 192, 491), (477, 195, 194, 476), (484, 193, 191, 483), (491, 192, 190, 490), (483, 191, 189, 482), (490, 190, 188, 489), (482, 189, 187, 481), (489, 188, 185, 488), (481, 187, 186, 480), (488, 185, 184, 487), (488, 504, 505, 489), (481, 497, 498, 482), (489, 505, 506, 490), (482, 498, 499, 483), (490, 506, 507, 491), (483, 499, 500, 484), (476, 492, 493, 477), (491, 507, 492, 476), (484, 500, 501, 485), (477, 493, 494, 478), (485, 501, 502, 486), (478, 494, 495, 479), (486, 502, 503, 487), (479, 495, 496, 480), (487, 503, 504, 488), (480, 496, 497, 481), (493, 509, 510, 494), (501, 517, 518, 502), (494, 510, 511, 495), (502, 518, 519, 503), (495, 511, 512, 496), (503, 519, 520, 504), (496, 512, 513, 497), (504, 520, 521, 505), (497, 513, 514, 498), (505, 521, 522, 506), (498, 514, 515, 499), (506, 522, 523, 507), (499, 515, 516, 500), (492, 508, 509, 493), (507, 523, 508, 492), (500, 516, 517, 501), (514, 530, 531, 515), (522, 538, 539, 523), (515, 531, 532, 516), (508, 524, 525, 509), (523, 539, 524, 508), (516, 532, 533, 517), (509, 525, 526, 510), (517, 533, 534, 518), (510, 526, 527, 511), (518, 534, 535, 519), (511, 527, 528, 512), (519, 535, 536, 520), (512, 528, 529, 513), (520, 536, 537, 521), (513, 529, 530, 514), (521, 537, 538, 522), (536, 580, 582, 537), (529, 566, 568, 530), (537, 582, 584, 538), (530, 568, 570, 531), (538, 584, 586, 539), (531, 570, 572, 532), (549, 597, 596, 548), (532, 572, 574, 533), (525, 558, 560, 526), (524, 557, 558, 525), (533, 574, 576, 534), (526, 560, 562, 527), (534, 576, 578, 535), (527, 562, 564, 528), (535, 578, 580, 536), (528, 564, 566, 529), (539, 586, 557, 524), (559, 558, 557, 556), (561, 560, 558, 559), (563, 562, 560, 561), (565, 564, 562, 563), (567, 566, 564, 565), (569, 568, 566, 567), (571, 570, 568, 569), (573, 572, 570, 571), (575, 574, 572, 573), (577, 576, 574, 575), (579, 578, 576, 577), (581, 580, 578, 579), (583, 582, 580, 581), (585, 584, 582, 583), (587, 586, 584, 585), (556, 557, 586, 587), (567, 550, 549, 569), (577, 545, 544, 579), (563, 552, 551, 565), (573, 547, 546, 575), (583, 542, 541, 585), (559, 555, 553, 561), (569, 549, 548, 571), (579, 544, 543, 581), (565, 551, 550, 567), (575, 546, 545, 577), (585, 541, 540, 587), (561, 553, 552, 563), (571, 548, 547, 573), (556, 554, 555, 559), (581, 543, 542, 583), (587, 540, 554, 556), (602, 603, 588, 589, 590, 591, 592, 593, 594, 595, 596, 597, 598, 599, 600, 601), (552, 600, 599, 551), (551, 599, 598, 550), (544, 592, 591, 543), (553, 601, 600, 552), (555, 602, 601, 553), (546, 594, 593, 545), (541, 589, 588, 540), (540, 588, 603, 554), (548, 596, 595, 547), (543, 591, 590, 542), (554, 603, 602, 555), (550, 598, 597, 549), (545, 593, 592, 544), (542, 590, 589, 541), (547, 595, 594, 546), (317, 609, 610, 318), (314, 606, 607, 315), (321, 613, 614, 322), (318, 610, 611, 319), (315, 607, 608, 316), (322, 614, 615, 323), (312, 604, 605, 313), (319, 611, 612, 320), (316, 608, 609, 317), (323, 615, 604, 312), (313, 605, 606, 314), (320, 612, 613, 321), (605, 604, 615, 614, 613, 612, 611, 610, 609, 608, 607, 606), (624, 617, 618, 623), (626, 625, 621, 622), (617, 622, 621, 618), (623, 625, 619, 645), (624, 626, 622, 617), (645, 619, 620, 616), (616, 620, 626, 624), (618, 621, 625, 623), (620, 619, 625, 626), (616, 624, 623, 645), (631, 658, 618, 617), (633, 622, 621, 632), (658, 628, 629, 632), (631, 617, 622, 633), (628, 627, 630, 629), (627, 631, 633, 630), (618, 658, 632, 621), (630, 633, 632, 629), (627, 628, 658, 631), (638, 623, 618, 635), (639, 637, 621, 625), (635, 618, 621, 637), (638, 635, 637, 639), (645, 634, 636, 619), (634, 638, 639, 636), (636, 639, 625, 619), (634, 645, 623, 638), (642, 635, 618, 658), (643, 632, 621, 637), (642, 643, 637, 635), (628, 629, 641, 640), (640, 641, 643, 642), (641, 629, 632, 643), (640, 642, 658, 628), (644, 645, 623, 646), (646, 653, 650, 644), (623, 648, 654, 656, 655, 653, 646), (649, 654, 648, 647), (645, 647, 648, 623), (649, 651, 656, 654), (651, 652, 655, 656), (652, 650, 653, 655), (644, 650, 652, 651, 649, 647, 645), (657, 659, 658, 628), (659, 657, 663, 666), (658, 659, 666, 668, 669, 667, 661), (662, 660, 661, 667), (628, 658, 661, 660), (662, 667, 669, 664), (664, 669, 668, 665), (665, 668, 666, 663), (657, 628, 660, 662, 664, 665, 663), (670, 671, 623, 645), (671, 670, 673, 676), (623, 671, 676, 678, 679, 677, 648), (672, 647, 648, 677), (672, 677, 679, 674), (674, 679, 678, 675), (675, 678, 676, 673), (670, 645, 647, 672, 674, 675, 673), (680, 628, 658, 681), (681, 686, 683, 680), (658, 661, 687, 689, 688, 686, 681), (682, 687, 661, 660), (682, 684, 689, 687), (684, 685, 688, 689), (685, 683, 686, 688), (680, 683, 685, 684, 682, 660, 628)])
me_fluorescent_light.polygons.foreach_set('use_smooth', [1, 1, 1, 1, 1, 1, 1, 1, 1, 1, 1, 1, 1, 1, 1, 1, 1, 1, 1, 1, 1, 1, 1, 1, 1, 1, 1, 1, 1, 1, 1, 1, 1, 1, 1, 1, 1, 1, 1, 1, 1, 1, 1, 1, 1, 1, 1, 1, 1, 1, 1, 1, 1, 1, 1, 1, 1, 1, 1, 1, 1, 1, 1, 1, 1, 1, 1, 1, 1, 1, 1, 1, 1, 1, 1, 1, 1, 1, 1, 1, 1, 1, 1, 1, 1, 1, 1, 1, 1, 1, 1, 1, 1, 1, 1, 1, 1, 1, 1, 1, 1, 1, 1, 1, 1, 1, 1, 1, 1, 1, 1, 1, 1, 1, 1, 1, 1, 1, 1, 1, 1, 1, 1, 1, 1, 1, 1, 1, 1, 1, 1, 1, 1, 1, 1, 1, 1, 1, 1, 1, 1, 1, 1, 1, 1, 1, 1, 1, 1, 1, 1, 1, 1, 1, 1, 1, 1, 1, 1, 1, 1, 1, 1, 1, 1, 1, 1, 1, 1, 1, 1, 1, 1, 1, 1, 1, 1, 1, 1, 1, 1, 1, 1, 1, 1, 1, 1, 1, 1, 1, 1, 1, 1, 1, 1, 1, 1, 1, 1, 1, 1, 1, 1, 1, 1, 1, 1, 1, 1, 1, 1, 1, 1, 1, 1, 1, 1, 1, 1, 1, 1, 1, 1, 1, 1, 1, 1, 1, 1, 1, 1, 1, 1, 1, 1, 1, 1, 1, 1, 1, 1, 1, 1, 1, 1, 1, 1, 1, 1, 1, 1, 1, 1, 1, 1, 1, 1, 1, 1, 1, 1, 1, 1, 1, 1, 1, 1, 1, 1, 1, 1, 1, 1, 1, 1, 1, 1, 1, 1, 1, 1, 1, 1, 1, 1, 1, 1, 1, 1, 1, 1, 1, 1, 1, 1, 1, 1, 1, 1, 1, 1, 1, 1, 1, 1, 1, 1, 1, 1, 1, 1, 1, 1, 1, 1, 1, 1, 1, 1, 1, 1, 1, 1, 1, 1, 1, 1, 1, 1, 1, 1, 1, 1, 1, 1, 1, 1, 1, 1, 1, 1, 1, 1, 1, 1, 1, 1, 1, 1, 1, 1, 1, 1, 1, 1, 1, 1, 1, 1, 1, 1, 1, 1, 1, 1, 1, 1, 1, 1, 1, 1, 1, 1, 1, 1, 1, 1, 1, 1, 1, 1, 1, 1, 1, 1, 1, 1, 1, 1, 1, 1, 1, 1, 1, 1, 1, 1, 1, 1, 1, 1, 1, 1, 1, 1, 1, 1, 1, 1, 1, 1, 1, 1, 1, 1, 1, 1, 1, 1, 1, 1, 1, 1, 1, 1, 1, 1, 1, 1, 1, 1, 1, 1, 1, 1, 1, 1, 1, 1, 1, 1, 1, 1, 1, 1, 1, 1, 1, 1, 1, 1, 1, 1, 1, 1, 1, 1, 1, 1, 1, 1, 1, 1, 1, 1, 1, 1, 1, 1, 1, 1, 1, 1, 1, 1, 1, 1, 1, 1, 1, 1, 1, 1, 1, 1, 1, 1, 1, 1, 1, 1, 1, 1, 1, 1, 1, 1, 1, 1, 1, 1, 1, 1, 1, 1, 1, 1, 1, 1, 1, 1, 1, 1, 1, 1, 1, 1, 1, 1, 1, 1, 1, 1, 1, 1, 1, 1, 1, 1, 1, 1, 1, 1, 1, 1, 1, 1, 1, 1, 1, 1, 1, 1, 1, 1, 1, 1, 1, 1, 1, 1, 1, 1, 1, 1, 1, 1, 1, 1, 1, 1, 1, 1, 1, 1, 1, 1, 1, 0, 0, 0, 0, 0, 0, 0, 0, 0, 0, 0, 0, 0, 0, 0, 0, 0, 0, 0, 0, 0, 0, 0, 0, 0, 0, 0, 0, 0, 0, 0, 0, 0, 0, 1, 1, 1, 1, 1, 1, 1, 1, 1, 1, 1, 1, 1, 1, 1, 1, 1, 1, 1, 1, 1, 1, 1, 1, 1, 1, 1, 1, 1, 1, 1, 1, 1, 1])
me_fluorescent_light.polygons.foreach_set('material_index', [0, 0, 0, 0, 0, 0, 0, 0, 0, 0, 0, 0, 0, 0, 0, 0, 2, 2, 2, 2, 2, 2, 2, 2, 2, 2, 2, 2, 2, 2, 2, 2, 2, 2, 2, 2, 2, 2, 2, 2, 2, 2, 2, 2, 2, 2, 2, 2, 2, 2, 2, 2, 2, 2, 2, 2, 2, 2, 2, 2, 2, 2, 2, 2, 2, 2, 2, 2, 2, 2, 2, 2, 2, 2, 2, 2, 2, 2, 2, 2, 2, 2, 2, 2, 2, 2, 2, 2, 2, 2, 2, 2, 2, 2, 2, 2, 2, 2, 2, 2, 2, 2, 2, 2, 2, 2, 2, 2, 2, 2, 2, 2, 2, 2, 2, 2, 2, 2, 2, 2, 2, 2, 2, 2, 2, 2, 2, 2, 2, 1, 1, 1, 1, 1, 1, 1, 1, 1, 1, 1, 1, 1, 0, 0, 0, 0, 0, 0, 0, 0, 0, 0, 0, 0, 0, 0, 0, 0, 2, 2, 2, 2, 2, 2, 2, 2, 2, 2, 2, 2, 2, 2, 2, 2, 2, 2, 2, 2, 2, 2, 2, 2, 2, 2, 2, 2, 2, 2, 2, 2, 2, 2, 2, 2, 2, 2, 2, 2, 2, 2, 2, 2, 2, 2, 2, 2, 2, 2, 2, 2, 2, 2, 2, 2, 2, 2, 2, 2, 2, 2, 2, 2, 2, 2, 2, 2, 2, 2, 2, 2, 2, 2, 2, 2, 2, 2, 2, 2, 2, 2, 2, 2, 2, 2, 2, 2, 2, 2, 2, 2, 2, 2, 2, 2, 2, 2, 2, 2, 2, 2, 2, 2, 2, 2, 2, 2, 2, 2, 2, 2, 2, 1, 1, 1, 1, 1, 1, 1, 1, 1, 1, 1, 1, 1, 0, 0, 0, 0, 0, 0, 0, 0, 0, 0, 0, 0, 0, 0, 0, 0, 2, 2, 2, 2, 2, 2, 2, 2, 2, 2, 2, 2, 2, 2, 2, 2, 2, 2, 2, 2, 2, 2, 2, 2, 2, 2, 2, 2, 2, 2, 2, 2, 2, 2, 2, 2, 2, 2, 2, 2, 2, 2, 2, 2, 2, 2, 2, 2, 2, 2, 2, 2, 2, 2, 2, 2, 2, 2, 2, 2, 2, 2, 2, 2, 2, 2, 2, 2, 2, 2, 2, 2, 2, 2, 2, 2, 2, 2, 2, 2, 2, 2, 2, 2, 2, 2, 2, 2, 2, 2, 2, 2, 2, 2, 2, 2, 2, 2, 2, 2, 2, 2, 2, 2, 2, 2, 2, 2, 2, 2, 2, 2, 2, 1, 1, 1, 1, 1, 1, 1, 1, 1, 1, 1, 1, 1, 0, 0, 0, 0, 0, 0, 0, 0, 0, 0, 0, 0, 0, 0, 0, 0, 2, 2, 2, 2, 2, 2, 2, 2, 2, 2, 2, 2, 2, 2, 2, 2, 2, 2, 2, 2, 2, 2, 2, 2, 2, 2, 2, 2, 2, 2, 2, 2, 2, 2, 2, 2, 2, 2, 2, 2, 2, 2, 2, 2, 2, 2, 2, 2, 2, 2, 2, 2, 2, 2, 2, 2, 2, 2, 2, 2, 2, 2, 2, 2, 2, 2, 2, 2, 2, 2, 2, 2, 2, 2, 2, 2, 2, 2, 2, 2, 2, 2, 2, 2, 2, 2, 2, 2, 2, 2, 2, 2, 2, 2, 2, 2, 2, 2, 2, 2, 2, 2, 2, 2, 2, 2, 2, 2, 2, 2, 2, 2, 2, 1, 1, 1, 1, 1, 1, 1, 1, 1, 1, 1, 1, 1, 4, 4, 4, 4, 4, 4, 4, 4, 4, 4, 4, 4, 4, 4, 4, 4, 4, 4, 4, 4, 4, 4, 4, 4, 4, 4, 4, 4, 4, 4, 4, 4, 4, 4, 3, 3, 3, 3, 3, 3, 3, 3, 3, 3, 3, 3, 3, 3, 3, 3, 3, 3, 3, 3, 3, 3, 3, 3, 3, 3, 3, 3, 3, 3, 3, 3, 3, 3])
_uv = me_fluorescent_light.uv_layers.new(name='UVMap')
_uv.uv.foreach_set('vector', [0.0, 0.2624, 0.3534, 0.2624, 0.3534, 0.2734, 0.0, 0.2734, 1.759e-07, 0.1859, 0.3534, 0.1859, 0.3534, 0.1968, 1.466e-07, 0.1968, 0.0, 0.2734, 0.3534, 0.2734, 0.3534, 0.2843, 0.0, 0.2843, 1.466e-07, 0.1968, 0.3534, 0.1968, 0.3534, 0.2077, 5.864e-08, 0.2077, 0.0, 0.2843, 0.3534, 0.2843, 0.3534, 0.2952, 8.797e-08, 0.2952, 5.864e-08, 0.2077, 0.3534, 0.2077, 0.3534, 0.2187, 5.864e-08, 0.2187, 8.797e-08, 0.3062, 0.3534, 0.3062, 0.3534, 0.3171, 2.346e-07, 0.3171, 8.797e-08, 0.2952, 0.3534, 0.2952, 0.3534, 0.3062, 8.797e-08, 0.3062, 5.864e-08, 0.2187, 0.3534, 0.2187, 0.3534, 0.2296, 0.0, 0.2296, 2.346e-07, 0.3171, 0.3534, 0.3171, 0.3534, 0.328, 2.346e-07, 0.328, 0.0, 0.2296, 0.3534, 0.2296, 0.3534, 0.2405, 0.0, 0.2405, 2.346e-07, 0.328, 0.3534, 0.328, 0.3534, 0.339, 2.639e-07, 0.339, 0.0, 0.2405, 0.3534, 0.2405, 0.3534, 0.2515, 0.0, 0.2515, 2.639e-07, 0.339, 0.3534, 0.339, 0.3534, 0.3499, 4.105e-07, 0.3499, 0.0, 0.2515, 0.3534, 0.2515, 0.3534, 0.2624, 0.0, 0.2624, 2.346e-07, 0.1749, 0.3534, 0.1749, 0.3534, 0.1859, 1.759e-07, 0.1859, 0.5836, 0.3499, 0.5881, 0.3522, 0.581, 0.3621, 0.5771, 0.3593, 0.552, 0.4435, 0.5566, 0.4428, 0.5587, 0.4532, 0.5542, 0.4544, 0.5771, 0.3593, 0.581, 0.3621, 0.5745, 0.3712, 0.5705, 0.3685, 0.5542, 0.4544, 0.5587, 0.4532, 0.5618, 0.4633, 0.5575, 0.465, 0.5705, 0.3685, 0.5745, 0.3712, 0.5686, 0.3805, 0.5645, 0.3782, 0.5575, 0.465, 0.5618, 0.4633, 0.566, 0.473, 0.5619, 0.4751, 0.5594, 0.3884, 0.5638, 0.3903, 0.56, 0.4004, 0.5555, 0.3991, 0.5645, 0.3782, 0.5686, 0.3805, 0.5638, 0.3903, 0.5594, 0.3884, 0.5619, 0.4751, 0.566, 0.473, 0.5713, 0.4822, 0.5674, 0.4848, 0.5555, 0.3991, 0.56, 0.4004, 0.5574, 0.4109, 0.5528, 0.41, 0.5674, 0.4848, 0.5713, 0.4822, 0.5774, 0.491, 0.5737, 0.4938, 0.5528, 0.41, 0.5574, 0.4109, 0.556, 0.4215, 0.5513, 0.4212, 0.5737, 0.4938, 0.5774, 0.491, 0.5846, 0.4993, 0.5809, 0.5025, 0.5513, 0.4212, 0.556, 0.4215, 0.5557, 0.4322, 0.5511, 0.4324, 0.5809, 0.5025, 0.5846, 0.4993, 0.5929, 0.5085, 0.5885, 0.5115, 0.5511, 0.4324, 0.5557, 0.4322, 0.5566, 0.4428, 0.552, 0.4435, 0.56, 0.4004, 0.5669, 0.4027, 0.5645, 0.4124, 0.5574, 0.4109, 0.5713, 0.4822, 0.5774, 0.4785, 0.5832, 0.4866, 0.5774, 0.491, 0.5574, 0.4109, 0.5645, 0.4124, 0.5632, 0.4222, 0.556, 0.4215, 0.5774, 0.491, 0.5832, 0.4866, 0.5902, 0.4942, 0.5846, 0.4993, 0.556, 0.4215, 0.5632, 0.4222, 0.5629, 0.4321, 0.5557, 0.4322, 0.5846, 0.4993, 0.5902, 0.4942, 0.5991, 0.5018, 0.5929, 0.5085, 0.5557, 0.4322, 0.5629, 0.4321, 0.5637, 0.442, 0.5566, 0.4428, 0.5881, 0.3522, 0.5955, 0.3579, 0.5871, 0.367, 0.581, 0.3621, 0.5566, 0.4428, 0.5637, 0.442, 0.5656, 0.4516, 0.5587, 0.4532, 0.581, 0.3621, 0.5871, 0.367, 0.5805, 0.3756, 0.5745, 0.3712, 0.5587, 0.4532, 0.5656, 0.4516, 0.5686, 0.461, 0.5618, 0.4633, 0.5745, 0.3712, 0.5805, 0.3756, 0.575, 0.3842, 0.5686, 0.3805, 0.5618, 0.4633, 0.5686, 0.461, 0.5725, 0.47, 0.566, 0.473, 0.5638, 0.3903, 0.5704, 0.3933, 0.5669, 0.4027, 0.56, 0.4004, 0.5686, 0.3805, 0.575, 0.3842, 0.5704, 0.3933, 0.5638, 0.3903, 0.566, 0.473, 0.5725, 0.47, 0.5774, 0.4785, 0.5713, 0.4822, 0.5656, 0.4516, 0.5703, 0.4504, 0.573, 0.4593, 0.5686, 0.461, 0.5805, 0.3756, 0.5846, 0.3785, 0.5793, 0.3867, 0.575, 0.3842, 0.5686, 0.461, 0.573, 0.4593, 0.5767, 0.4678, 0.5725, 0.47, 0.5704, 0.3933, 0.5749, 0.3953, 0.5716, 0.4041, 0.5669, 0.4027, 0.575, 0.3842, 0.5793, 0.3867, 0.5749, 0.3953, 0.5704, 0.3933, 0.5725, 0.47, 0.5767, 0.4678, 0.5814, 0.4759, 0.5774, 0.4785, 0.5669, 0.4027, 0.5716, 0.4041, 0.5693, 0.4133, 0.5645, 0.4124, 0.5774, 0.4785, 0.5814, 0.4759, 0.587, 0.4834, 0.5832, 0.4866, 0.5645, 0.4124, 0.5693, 0.4133, 0.568, 0.4226, 0.5632, 0.4222, 0.5832, 0.4866, 0.587, 0.4834, 0.5937, 0.4905, 0.5902, 0.4942, 0.5632, 0.4222, 0.568, 0.4226, 0.5677, 0.432, 0.5629, 0.4321, 0.5902, 0.4942, 0.5937, 0.4905, 0.6019, 0.4968, 0.5991, 0.5018, 0.5629, 0.4321, 0.5677, 0.432, 0.5685, 0.4413, 0.5637, 0.442, 0.5955, 0.3579, 0.5995, 0.3629, 0.5912, 0.3707, 0.5871, 0.367, 0.5637, 0.442, 0.5685, 0.4413, 0.5703, 0.4504, 0.5656, 0.4516, 0.5871, 0.367, 0.5912, 0.3707, 0.5846, 0.3785, 0.5805, 0.3756, 0.5995, 0.3629, 0.604, 0.3691, 0.596, 0.3756, 0.5912, 0.3707, 0.5685, 0.4413, 0.5746, 0.4404, 0.5762, 0.4489, 0.5703, 0.4504, 0.5912, 0.3707, 0.596, 0.3756, 0.5898, 0.3825, 0.5846, 0.3785, 0.5703, 0.4504, 0.5762, 0.4489, 0.5788, 0.4572, 0.573, 0.4593, 0.5846, 0.3785, 0.5898, 0.3825, 0.5848, 0.3899, 0.5793, 0.3867, 0.573, 0.4593, 0.5788, 0.4572, 0.5822, 0.465, 0.5767, 0.4678, 0.6051, 0.4416, 0.6136, 0.4396, 0.6148, 0.4439, 0.6066, 0.4468, 0.5767, 0.4678, 0.5822, 0.465, 0.5865, 0.4725, 0.5814, 0.4759, 0.5716, 0.4041, 0.5776, 0.406, 0.5754, 0.4145, 0.5693, 0.4133, 0.5749, 0.3953, 0.5807, 0.3978, 0.5776, 0.406, 0.5716, 0.4041, 0.5814, 0.4759, 0.5865, 0.4725, 0.5917, 0.4794, 0.587, 0.4834, 0.5693, 0.4133, 0.5754, 0.4145, 0.5742, 0.4231, 0.568, 0.4226, 0.587, 0.4834, 0.5917, 0.4794, 0.5979, 0.4856, 0.5937, 0.4905, 0.568, 0.4226, 0.5742, 0.4231, 0.5739, 0.4318, 0.5677, 0.432, 0.5937, 0.4905, 0.5979, 0.4856, 0.6054, 0.4908, 0.6019, 0.4968, 0.5677, 0.432, 0.5739, 0.4318, 0.5746, 0.4404, 0.5685, 0.4413, 0.5793, 0.3867, 0.5848, 0.3899, 0.5807, 0.3978, 0.5749, 0.3953, 0.5898, 0.4094, 0.5776, 0.406, 0.5807, 0.3978, 0.5925, 0.4026, 0.5879, 0.4165, 0.5754, 0.4145, 0.5776, 0.406, 0.5898, 0.4094, 0.5868, 0.4237, 0.5742, 0.4231, 0.5754, 0.4145, 0.5879, 0.4165, 0.5865, 0.431, 0.5739, 0.4318, 0.5742, 0.4231, 0.5868, 0.4237, 0.587, 0.4383, 0.5746, 0.4404, 0.5739, 0.4318, 0.5865, 0.431, 0.5883, 0.4454, 0.5762, 0.4489, 0.5746, 0.4404, 0.587, 0.4383, 0.5903, 0.4524, 0.5788, 0.4572, 0.5762, 0.4489, 0.5883, 0.4454, 0.5931, 0.459, 0.5822, 0.465, 0.5788, 0.4572, 0.5903, 0.4524, 0.5965, 0.4653, 0.5865, 0.4725, 0.5822, 0.465, 0.5931, 0.459, 0.6006, 0.4711, 0.5917, 0.4794, 0.5865, 0.4725, 0.5965, 0.4653, 0.6052, 0.4763, 0.5979, 0.4856, 0.5917, 0.4794, 0.6006, 0.4711, 0.6102, 0.4806, 0.6054, 0.4908, 0.5979, 0.4856, 0.6052, 0.4763, 0.6048, 0.3849, 0.596, 0.3756, 0.604, 0.3691, 0.6099, 0.3806, 0.6001, 0.3902, 0.5898, 0.3825, 0.596, 0.3756, 0.6048, 0.3849, 0.596, 0.3962, 0.5848, 0.3899, 0.5898, 0.3825, 0.6001, 0.3902, 0.5925, 0.4026, 0.5807, 0.3978, 0.5848, 0.3899, 0.596, 0.3962, 0.587, 0.4383, 0.6041, 0.4363, 0.6051, 0.4416, 0.5883, 0.4454, 0.6006, 0.4711, 0.6144, 0.4609, 0.6181, 0.465, 0.6052, 0.4763, 0.5868, 0.4237, 0.604, 0.4255, 0.6038, 0.4309, 0.5865, 0.431, 0.5931, 0.459, 0.6086, 0.4517, 0.6112, 0.4565, 0.5965, 0.4653, 0.6048, 0.3849, 0.6176, 0.396, 0.6139, 0.4004, 0.6001, 0.3902, 0.5898, 0.4094, 0.6063, 0.4149, 0.6049, 0.4202, 0.5879, 0.4165, 0.5883, 0.4454, 0.6051, 0.4416, 0.6066, 0.4468, 0.5903, 0.4524, 0.6052, 0.4763, 0.6181, 0.465, 0.6225, 0.4691, 0.6102, 0.4806, 0.5865, 0.431, 0.6038, 0.4309, 0.6041, 0.4363, 0.587, 0.4383, 0.5965, 0.4653, 0.6112, 0.4565, 0.6144, 0.4609, 0.6006, 0.4711, 0.6001, 0.3902, 0.6139, 0.4004, 0.6108, 0.405, 0.596, 0.3962, 0.5879, 0.4165, 0.6049, 0.4202, 0.604, 0.4255, 0.5868, 0.4237, 0.5903, 0.4524, 0.6066, 0.4468, 0.6086, 0.4517, 0.5931, 0.459, 0.5925, 0.4026, 0.6083, 0.4098, 0.6063, 0.4149, 0.5898, 0.4094, 0.6099, 0.3806, 0.622, 0.3919, 0.6176, 0.396, 0.6048, 0.3849, 0.596, 0.3962, 0.6108, 0.405, 0.6083, 0.4098, 0.5925, 0.4026, 0.6579, 0.3831, 0.6542, 0.3846, 0.6503, 0.3846, 0.6467, 0.3831, 0.6439, 0.3803, 0.6424, 0.3767, 0.6424, 0.3727, 0.6439, 0.3691, 0.6467, 0.3663, 0.6503, 0.3648, 0.6542, 0.3648, 0.6579, 0.3663, 0.6606, 0.3691, 0.6621, 0.3727, 0.6621, 0.3767, 0.6606, 0.3803, 0.604, 0.4255, 0.6128, 0.4264, 0.6126, 0.4308, 0.6038, 0.4309, 0.6038, 0.4309, 0.6126, 0.4308, 0.6128, 0.4353, 0.6041, 0.4363, 0.6181, 0.465, 0.6241, 0.4586, 0.6275, 0.4613, 0.6225, 0.4691, 0.6049, 0.4202, 0.6135, 0.422, 0.6128, 0.4264, 0.604, 0.4255, 0.6063, 0.4149, 0.6147, 0.4177, 0.6135, 0.422, 0.6049, 0.4202, 0.6112, 0.4565, 0.6186, 0.4518, 0.6211, 0.4554, 0.6144, 0.4609, 0.6139, 0.4004, 0.621, 0.4059, 0.6184, 0.4096, 0.6108, 0.405, 0.6108, 0.405, 0.6184, 0.4096, 0.6163, 0.4135, 0.6083, 0.4098, 0.6066, 0.4468, 0.6148, 0.4439, 0.6165, 0.448, 0.6086, 0.4517, 0.622, 0.3919, 0.6275, 0.3998, 0.624, 0.4026, 0.6176, 0.396, 0.6083, 0.4098, 0.6163, 0.4135, 0.6147, 0.4177, 0.6063, 0.4149, 0.6041, 0.4363, 0.6128, 0.4353, 0.6136, 0.4396, 0.6051, 0.4416, 0.6144, 0.4609, 0.6211, 0.4554, 0.6241, 0.4586, 0.6181, 0.465, 0.6176, 0.396, 0.624, 0.4026, 0.621, 0.4059, 0.6139, 0.4004, 0.6086, 0.4517, 0.6165, 0.448, 0.6186, 0.4518, 0.6112, 0.4565, 0.7808, 0.2983, 0.7819, 3.577e-06, 0.7871, 4.164e-06, 0.786, 0.2983, 0.8276, 0.2983, 0.8287, 1.173e-06, 0.8339, 0.0, 0.8328, 0.2983, 0.8016, 0.2983, 0.8027, 4.692e-06, 0.8079, 4.398e-06, 0.8068, 0.2983, 0.786, 0.2983, 0.7871, 4.164e-06, 0.7923, 4.574e-06, 0.7912, 0.2983, 0.7703, 0.2983, 0.7715, 1.818e-06, 0.7767, 2.874e-06, 0.7756, 0.2983, 0.8068, 0.2983, 0.8079, 4.398e-06, 0.8131, 3.988e-06, 0.812, 0.2983, 0.8172, 0.2983, 0.8183, 3.284e-06, 0.8235, 2.346e-06, 0.8224, 0.2983, 0.7912, 0.2983, 0.7923, 4.574e-06, 0.7975, 4.75e-06, 0.7964, 0.2983, 0.7756, 0.2983, 0.7767, 2.874e-06, 0.7819, 3.577e-06, 0.7808, 0.2983, 0.812, 0.2983, 0.8131, 3.988e-06, 0.8183, 3.284e-06, 0.8172, 0.2983, 0.8224, 0.2983, 0.8235, 2.346e-06, 0.8287, 1.173e-06, 0.8276, 0.2983, 0.7964, 0.2983, 0.7975, 4.75e-06, 0.8027, 4.692e-06, 0.8016, 0.2983, 0.6641, 0.3865, 0.6675, 0.3846, 0.6714, 0.3846, 0.6748, 0.3865, 0.6768, 0.3899, 0.6768, 0.3939, 0.6748, 0.3973, 0.6714, 0.3992, 0.6675, 0.3992, 0.6641, 0.3973, 0.6621, 0.3939, 0.6621, 0.3899, 3.812e-07, 0.08747, 4.398e-07, 0.07654, 0.3534, 0.07654, 0.3534, 0.08747, 2.932e-08, 0.164, 1.173e-07, 0.1531, 0.3534, 0.1531, 0.3534, 0.164, 4.398e-07, 0.07654, 4.398e-07, 0.06561, 0.3534, 0.0656, 0.3534, 0.07654, 1.173e-07, 0.1531, 2.053e-07, 0.1421, 0.3534, 0.1421, 0.3534, 0.1531, 4.398e-07, 0.06561, 4.398e-07, 0.05467, 0.3534, 0.05467, 0.3534, 0.0656, 2.053e-07, 0.1421, 2.639e-07, 0.1312, 0.3534, 0.1312, 0.3534, 0.1421, 3.812e-07, 0.04374, 3.519e-07, 0.0328, 0.3534, 0.0328, 0.3534, 0.04374, 4.398e-07, 0.05467, 3.812e-07, 0.04374, 0.3534, 0.04374, 0.3534, 0.05467, 2.639e-07, 0.1312, 3.225e-07, 0.1203, 0.3534, 0.1203, 0.3534, 0.1312, 3.519e-07, 0.0328, 3.225e-07, 0.02187, 0.3534, 0.02187, 0.3534, 0.0328, 3.225e-07, 0.1203, 3.519e-07, 0.1093, 0.3534, 0.1093, 0.3534, 0.1203, 3.225e-07, 0.02187, 2.639e-07, 0.01094, 0.3534, 0.01094, 0.3534, 0.02187, 3.519e-07, 0.1093, 3.812e-07, 0.09841, 0.3534, 0.09841, 0.3534, 0.1093, 2.639e-07, 0.01094, 2.346e-07, 4.765e-06, 0.3534, 2.463e-06, 0.3534, 0.01094, 3.812e-07, 0.09841, 3.812e-07, 0.08747, 0.3534, 0.08747, 0.3534, 0.09841, 0.0, 0.1749, 2.932e-08, 0.164, 0.3534, 0.164, 0.3534, 0.1749, 0.5836, 0.6731, 0.5771, 0.6636, 0.581, 0.6609, 0.5881, 0.6708, 0.552, 0.5794, 0.5542, 0.5685, 0.5587, 0.5697, 0.5566, 0.5801, 0.5771, 0.6636, 0.5704, 0.6544, 0.5744, 0.6518, 0.581, 0.6609, 0.5542, 0.5685, 0.5575, 0.558, 0.5618, 0.5596, 0.5587, 0.5697, 0.5704, 0.6544, 0.5644, 0.6447, 0.5686, 0.6424, 0.5744, 0.6518, 0.5575, 0.558, 0.5619, 0.5478, 0.566, 0.5499, 0.5618, 0.5596, 0.5594, 0.6345, 0.5555, 0.6239, 0.56, 0.6225, 0.5638, 0.6327, 0.5644, 0.6447, 0.5594, 0.6345, 0.5638, 0.6327, 0.5686, 0.6424, 0.5619, 0.5478, 0.5673, 0.5382, 0.5712, 0.5407, 0.566, 0.5499, 0.5555, 0.6239, 0.5528, 0.6129, 0.5574, 0.6121, 0.56, 0.6225, 0.5673, 0.5382, 0.5737, 0.5291, 0.5774, 0.532, 0.5712, 0.5407, 0.5528, 0.6129, 0.5513, 0.6017, 0.556, 0.6014, 0.5574, 0.6121, 0.5737, 0.5291, 0.5808, 0.5204, 0.5845, 0.5236, 0.5774, 0.532, 0.5513, 0.6017, 0.5511, 0.5905, 0.5557, 0.5907, 0.556, 0.6014, 0.5808, 0.5204, 0.5884, 0.5115, 0.5929, 0.5145, 0.5845, 0.5236, 0.5511, 0.5905, 0.552, 0.5794, 0.5566, 0.5801, 0.5557, 0.5907, 0.56, 0.6225, 0.5574, 0.6121, 0.5645, 0.6105, 0.5669, 0.6202, 0.5712, 0.5407, 0.5774, 0.532, 0.5832, 0.5364, 0.5773, 0.5444, 0.5574, 0.6121, 0.556, 0.6014, 0.5632, 0.6007, 0.5645, 0.6105, 0.5774, 0.532, 0.5845, 0.5236, 0.5902, 0.5287, 0.5832, 0.5364, 0.556, 0.6014, 0.5557, 0.5907, 0.5629, 0.5908, 0.5632, 0.6007, 0.5845, 0.5236, 0.5929, 0.5145, 0.5991, 0.5211, 0.5902, 0.5287, 0.5557, 0.5907, 0.5566, 0.5801, 0.5637, 0.581, 0.5629, 0.5908, 0.5881, 0.6708, 0.581, 0.6609, 0.5871, 0.6559, 0.5955, 0.6651, 0.5566, 0.5801, 0.5587, 0.5697, 0.5656, 0.5713, 0.5637, 0.581, 0.581, 0.6609, 0.5744, 0.6518, 0.5805, 0.6474, 0.5871, 0.6559, 0.5587, 0.5697, 0.5618, 0.5596, 0.5685, 0.5619, 0.5656, 0.5713, 0.5744, 0.6518, 0.5686, 0.6424, 0.5749, 0.6387, 0.5805, 0.6474, 0.5618, 0.5596, 0.566, 0.5499, 0.5725, 0.553, 0.5685, 0.5619, 0.5638, 0.6327, 0.56, 0.6225, 0.5669, 0.6202, 0.5704, 0.6296, 0.5686, 0.6424, 0.5638, 0.6327, 0.5704, 0.6296, 0.5749, 0.6387, 0.566, 0.5499, 0.5712, 0.5407, 0.5773, 0.5444, 0.5725, 0.553, 0.5656, 0.5713, 0.5685, 0.5619, 0.573, 0.5636, 0.5703, 0.5725, 0.5805, 0.6474, 0.5749, 0.6387, 0.5793, 0.6362, 0.5846, 0.6444, 0.5685, 0.5619, 0.5725, 0.553, 0.5767, 0.5551, 0.573, 0.5636, 0.5704, 0.6296, 0.5669, 0.6202, 0.5716, 0.6188, 0.5749, 0.6277, 0.5749, 0.6387, 0.5704, 0.6296, 0.5749, 0.6277, 0.5793, 0.6362, 0.5725, 0.553, 0.5773, 0.5444, 0.5814, 0.5471, 0.5767, 0.5551, 0.5669, 0.6202, 0.5645, 0.6105, 0.5693, 0.6096, 0.5716, 0.6188, 0.5773, 0.5444, 0.5832, 0.5364, 0.587, 0.5395, 0.5814, 0.5471, 0.5645, 0.6105, 0.5632, 0.6007, 0.568, 0.6003, 0.5693, 0.6096, 0.5832, 0.5364, 0.5902, 0.5287, 0.5937, 0.5324, 0.587, 0.5395, 0.5632, 0.6007, 0.5629, 0.5908, 0.5677, 0.591, 0.568, 0.6003, 0.5902, 0.5287, 0.5991, 0.5211, 0.6019, 0.5261, 0.5937, 0.5324, 0.5629, 0.5908, 0.5637, 0.581, 0.5685, 0.5816, 0.5677, 0.591, 0.5955, 0.6651, 0.5871, 0.6559, 0.5912, 0.6523, 0.5994, 0.66, 0.5637, 0.581, 0.5656, 0.5713, 0.5703, 0.5725, 0.5685, 0.5816, 0.5871, 0.6559, 0.5805, 0.6474, 0.5846, 0.6444, 0.5912, 0.6523, 0.5994, 0.66, 0.5912, 0.6523, 0.596, 0.6474, 0.604, 0.6539, 0.5685, 0.5816, 0.5703, 0.5725, 0.5762, 0.574, 0.5746, 0.5825, 0.5912, 0.6523, 0.5846, 0.6444, 0.5898, 0.6404, 0.596, 0.6474, 0.5703, 0.5725, 0.573, 0.5636, 0.5788, 0.5658, 0.5762, 0.574, 0.5846, 0.6444, 0.5793, 0.6362, 0.5848, 0.633, 0.5898, 0.6404, 0.573, 0.5636, 0.5767, 0.5551, 0.5822, 0.5579, 0.5788, 0.5658, 0.6051, 0.5813, 0.6066, 0.5762, 0.6148, 0.579, 0.6136, 0.5833, 0.5767, 0.5551, 0.5814, 0.5471, 0.5865, 0.5504, 0.5822, 0.5579, 0.5716, 0.6188, 0.5693, 0.6096, 0.5754, 0.6084, 0.5776, 0.6169, 0.5749, 0.6277, 0.5716, 0.6188, 0.5776, 0.6169, 0.5807, 0.6251, 0.5814, 0.5471, 0.587, 0.5395, 0.5917, 0.5435, 0.5865, 0.5504, 0.5693, 0.6096, 0.568, 0.6003, 0.5742, 0.5998, 0.5754, 0.6084, 0.587, 0.5395, 0.5937, 0.5324, 0.5979, 0.5373, 0.5917, 0.5435, 0.568, 0.6003, 0.5677, 0.591, 0.5739, 0.5911, 0.5742, 0.5998, 0.5937, 0.5324, 0.6019, 0.5261, 0.6054, 0.5321, 0.5979, 0.5373, 0.5677, 0.591, 0.5685, 0.5816, 0.5746, 0.5825, 0.5739, 0.5911, 0.5793, 0.6362, 0.5749, 0.6277, 0.5807, 0.6251, 0.5848, 0.633, 0.5898, 0.6135, 0.5925, 0.6203, 0.5807, 0.6251, 0.5776, 0.6169, 0.5879, 0.6064, 0.5898, 0.6135, 0.5776, 0.6169, 0.5754, 0.6084, 0.5868, 0.5992, 0.5879, 0.6064, 0.5754, 0.6084, 0.5742, 0.5998, 0.5865, 0.5919, 0.5868, 0.5992, 0.5742, 0.5998, 0.5739, 0.5911, 0.587, 0.5847, 0.5865, 0.5919, 0.5739, 0.5911, 0.5746, 0.5825, 0.5883, 0.5775, 0.587, 0.5847, 0.5746, 0.5825, 0.5762, 0.574, 0.5903, 0.5706, 0.5883, 0.5775, 0.5762, 0.574, 0.5788, 0.5658, 0.5931, 0.5639, 0.5903, 0.5706, 0.5788, 0.5658, 0.5822, 0.5579, 0.5965, 0.5576, 0.5931, 0.5639, 0.5822, 0.5579, 0.5865, 0.5504, 0.6006, 0.5518, 0.5965, 0.5576, 0.5865, 0.5504, 0.5917, 0.5435, 0.6052, 0.5466, 0.6006, 0.5518, 0.5917, 0.5435, 0.5979, 0.5373, 0.6101, 0.5423, 0.6052, 0.5466, 0.5979, 0.5373, 0.6054, 0.5321, 0.6048, 0.638, 0.6099, 0.6424, 0.604, 0.6539, 0.596, 0.6474, 0.6001, 0.6327, 0.6048, 0.638, 0.596, 0.6474, 0.5898, 0.6404, 0.5959, 0.6268, 0.6001, 0.6327, 0.5898, 0.6404, 0.5848, 0.633, 0.5925, 0.6203, 0.5959, 0.6268, 0.5848, 0.633, 0.5807, 0.6251, 0.587, 0.5847, 0.5883, 0.5775, 0.6051, 0.5813, 0.6041, 0.5866, 0.6006, 0.5518, 0.6052, 0.5466, 0.618, 0.5579, 0.6144, 0.562, 0.5868, 0.5992, 0.5865, 0.5919, 0.6038, 0.592, 0.604, 0.5974, 0.5931, 0.5639, 0.5965, 0.5576, 0.6112, 0.5665, 0.6086, 0.5712, 0.6048, 0.638, 0.6001, 0.6327, 0.6139, 0.6226, 0.6176, 0.6269, 0.5898, 0.6135, 0.5879, 0.6064, 0.6048, 0.6028, 0.6063, 0.608, 0.5883, 0.5775, 0.5903, 0.5706, 0.6066, 0.5762, 0.6051, 0.5813, 0.6052, 0.5466, 0.6101, 0.5423, 0.6225, 0.5539, 0.618, 0.5579, 0.5865, 0.5919, 0.587, 0.5847, 0.6041, 0.5866, 0.6038, 0.592, 0.5965, 0.5576, 0.6006, 0.5518, 0.6144, 0.562, 0.6112, 0.5665, 0.6001, 0.6327, 0.5959, 0.6268, 0.6108, 0.618, 0.6139, 0.6226, 0.5879, 0.6064, 0.5868, 0.5992, 0.604, 0.5974, 0.6048, 0.6028, 0.5903, 0.5706, 0.5931, 0.5639, 0.6086, 0.5712, 0.6066, 0.5762, 0.5925, 0.6203, 0.5898, 0.6135, 0.6063, 0.608, 0.6082, 0.6131, 0.6099, 0.6424, 0.6048, 0.638, 0.6176, 0.6269, 0.622, 0.6311, 0.5959, 0.6268, 0.5925, 0.6203, 0.6082, 0.6131, 0.6108, 0.618, 0.6503, 0.3846, 0.6542, 0.3846, 0.6579, 0.3861, 0.6606, 0.3888, 0.6621, 0.3925, 0.6621, 0.3964, 0.6606, 0.4, 0.6579, 0.4028, 0.6542, 0.4043, 0.6503, 0.4043, 0.6467, 0.4028, 0.6439, 0.4, 0.6424, 0.3964, 0.6424, 0.3925, 0.6439, 0.3888, 0.6467, 0.3861, 0.604, 0.5974, 0.6038, 0.592, 0.6126, 0.5921, 0.6128, 0.5965, 0.6038, 0.592, 0.6041, 0.5866, 0.6128, 0.5877, 0.6126, 0.5921, 0.618, 0.5579, 0.6225, 0.5539, 0.6275, 0.5616, 0.6241, 0.5643, 0.6048, 0.6028, 0.604, 0.5974, 0.6128, 0.5965, 0.6135, 0.6009, 0.6063, 0.608, 0.6048, 0.6028, 0.6135, 0.6009, 0.6146, 0.6053, 0.6112, 0.5665, 0.6144, 0.562, 0.6211, 0.5675, 0.6186, 0.5711, 0.6139, 0.6226, 0.6108, 0.618, 0.6184, 0.6133, 0.6209, 0.617, 0.6108, 0.618, 0.6082, 0.6131, 0.6163, 0.6094, 0.6184, 0.6133, 0.6066, 0.5762, 0.6086, 0.5712, 0.6165, 0.575, 0.6148, 0.579, 0.622, 0.6311, 0.6176, 0.6269, 0.624, 0.6203, 0.6275, 0.6232, 0.6082, 0.6131, 0.6063, 0.608, 0.6146, 0.6053, 0.6163, 0.6094, 0.6041, 0.5866, 0.6051, 0.5813, 0.6136, 0.5833, 0.6128, 0.5877, 0.6144, 0.562, 0.618, 0.5579, 0.6241, 0.5643, 0.6211, 0.5675, 0.6176, 0.6269, 0.6139, 0.6226, 0.6209, 0.617, 0.624, 0.6203, 0.6086, 0.5712, 0.6112, 0.5665, 0.6186, 0.5711, 0.6165, 0.575, 0.7172, 0.2983, 0.7224, 0.2983, 0.7236, 0.5967, 0.7184, 0.5967, 0.7641, 0.2983, 0.7693, 0.2983, 0.7703, 0.5967, 0.7651, 0.5967, 0.738, 0.2983, 0.7433, 0.2983, 0.7444, 0.5967, 0.7392, 0.5967, 0.7224, 0.2983, 0.7276, 0.2983, 0.7288, 0.5967, 0.7236, 0.5967, 0.7068, 0.2983, 0.712, 0.2983, 0.7132, 0.5967, 0.708, 0.5967, 0.7433, 0.2983, 0.7485, 0.2983, 0.7496, 0.5967, 0.7444, 0.5967, 0.7537, 0.2983, 0.7589, 0.2983, 0.7599, 0.5967, 0.7547, 0.5967, 0.7276, 0.2983, 0.7328, 0.2983, 0.734, 0.5967, 0.7288, 0.5967, 0.712, 0.2983, 0.7172, 0.2983, 0.7184, 0.5967, 0.7132, 0.5967, 0.7485, 0.2983, 0.7537, 0.2983, 0.7547, 0.5967, 0.7496, 0.5967, 0.7589, 0.2983, 0.7641, 0.2983, 0.7651, 0.5967, 0.7599, 0.5967, 0.7328, 0.2983, 0.738, 0.2983, 0.7392, 0.5967, 0.734, 0.5967, 0.4973, 0.6693, 0.5007, 0.6673, 0.5046, 0.6673, 0.508, 0.6693, 0.51, 0.6727, 0.51, 0.6766, 0.508, 0.68, 0.5046, 0.6819, 0.5007, 0.6819, 0.4973, 0.68, 0.4953, 0.6766, 0.4953, 0.6727, 0.7068, 0.2624, 0.7068, 0.2733, 0.3534, 0.2734, 0.3534, 0.2624, 0.7068, 0.1859, 0.7068, 0.1968, 0.3534, 0.1968, 0.3534, 0.1859, 0.7068, 0.2733, 0.7068, 0.2843, 0.3534, 0.2843, 0.3534, 0.2734, 0.7068, 0.1968, 0.7068, 0.2077, 0.3534, 0.2077, 0.3534, 0.1968, 0.7068, 0.2843, 0.7068, 0.2952, 0.3534, 0.2952, 0.3534, 0.2843, 0.7068, 0.2077, 0.7068, 0.2187, 0.3534, 0.2187, 0.3534, 0.2077, 0.7068, 0.3061, 0.7068, 0.3171, 0.3534, 0.3171, 0.3534, 0.3062, 0.7068, 0.2952, 0.7068, 0.3061, 0.3534, 0.3062, 0.3534, 0.2952, 0.7068, 0.2187, 0.7068, 0.2296, 0.3534, 0.2296, 0.3534, 0.2187, 0.7068, 0.3171, 0.7068, 0.328, 0.3534, 0.328, 0.3534, 0.3171, 0.7068, 0.2296, 0.7068, 0.2405, 0.3534, 0.2405, 0.3534, 0.2296, 0.7068, 0.328, 0.7068, 0.339, 0.3534, 0.339, 0.3534, 0.328, 0.7068, 0.2405, 0.7068, 0.2515, 0.3534, 0.2515, 0.3534, 0.2405, 0.7068, 0.339, 0.7068, 0.3499, 0.3534, 0.3499, 0.3534, 0.339, 0.7068, 0.2515, 0.7068, 0.2624, 0.3534, 0.2624, 0.3534, 0.2515, 0.7068, 0.1749, 0.7068, 0.1859, 0.3534, 0.1859, 0.3534, 0.1749, 0.5083, 0.5116, 0.5017, 0.5023, 0.5056, 0.4995, 0.5128, 0.5092, 0.4753, 0.4189, 0.4772, 0.408, 0.4817, 0.4091, 0.4799, 0.4195, 0.5017, 0.5023, 0.495, 0.4932, 0.4989, 0.4906, 0.5056, 0.4995, 0.4772, 0.408, 0.4803, 0.3973, 0.4847, 0.3989, 0.4817, 0.4091, 0.495, 0.4932, 0.4888, 0.4837, 0.4929, 0.4814, 0.4989, 0.4906, 0.4803, 0.3973, 0.4845, 0.387, 0.4887, 0.3891, 0.4847, 0.3989, 0.4836, 0.4737, 0.4795, 0.4631, 0.484, 0.4617, 0.4879, 0.4718, 0.4888, 0.4837, 0.4836, 0.4737, 0.4879, 0.4718, 0.4929, 0.4814, 0.4845, 0.387, 0.4898, 0.3773, 0.4938, 0.3797, 0.4887, 0.3891, 0.4795, 0.4631, 0.4766, 0.4523, 0.4812, 0.4514, 0.484, 0.4617, 0.4898, 0.3773, 0.496, 0.368, 0.4998, 0.3708, 0.4938, 0.3797, 0.4766, 0.4523, 0.475, 0.4412, 0.4796, 0.4408, 0.4812, 0.4514, 0.496, 0.368, 0.5031, 0.3591, 0.5069, 0.3622, 0.4998, 0.3708, 0.475, 0.4412, 0.4745, 0.43, 0.4792, 0.4301, 0.4796, 0.4408, 0.5031, 0.3591, 0.5106, 0.3499, 0.5151, 0.3528, 0.5069, 0.3622, 0.4745, 0.43, 0.4753, 0.4189, 0.4799, 0.4195, 0.4792, 0.4301, 0.484, 0.4617, 0.4812, 0.4514, 0.4883, 0.4497, 0.4909, 0.4593, 0.4938, 0.3797, 0.4998, 0.3708, 0.5058, 0.3751, 0.5, 0.3833, 0.4812, 0.4514, 0.4796, 0.4408, 0.4868, 0.4399, 0.4883, 0.4497, 0.4998, 0.3708, 0.5069, 0.3622, 0.5127, 0.3673, 0.5058, 0.3751, 0.4796, 0.4408, 0.4792, 0.4301, 0.4863, 0.4301, 0.4868, 0.4399, 0.5069, 0.3622, 0.5151, 0.3528, 0.5215, 0.3595, 0.5127, 0.3673, 0.4792, 0.4301, 0.4799, 0.4195, 0.487, 0.4202, 0.4863, 0.4301, 0.5128, 0.5092, 0.5056, 0.4995, 0.5115, 0.4945, 0.52, 0.5034, 0.4799, 0.4195, 0.4817, 0.4091, 0.4887, 0.4106, 0.487, 0.4202, 0.5056, 0.4995, 0.4989, 0.4906, 0.5048, 0.4861, 0.5115, 0.4945, 0.4817, 0.4091, 0.4847, 0.3989, 0.4915, 0.4011, 0.4887, 0.4106, 0.4989, 0.4906, 0.4929, 0.4814, 0.4992, 0.4775, 0.5048, 0.4861, 0.4847, 0.3989, 0.4887, 0.3891, 0.4952, 0.392, 0.4915, 0.4011, 0.4879, 0.4718, 0.484, 0.4617, 0.4909, 0.4593, 0.4945, 0.4686, 0.4929, 0.4814, 0.4879, 0.4718, 0.4945, 0.4686, 0.4992, 0.4775, 0.4887, 0.3891, 0.4938, 0.3797, 0.5, 0.3833, 0.4952, 0.392, 0.4887, 0.4106, 0.4915, 0.4011, 0.496, 0.4027, 0.4934, 0.4117, 0.5048, 0.4861, 0.4992, 0.4775, 0.5034, 0.475, 0.5089, 0.4831, 0.4915, 0.4011, 0.4952, 0.392, 0.4996, 0.3941, 0.496, 0.4027, 0.4945, 0.4686, 0.4909, 0.4593, 0.4955, 0.4578, 0.4989, 0.4666, 0.4992, 0.4775, 0.4945, 0.4686, 0.4989, 0.4666, 0.5034, 0.475, 0.4952, 0.392, 0.5, 0.3833, 0.5041, 0.3859, 0.4996, 0.3941, 0.4909, 0.4593, 0.4883, 0.4497, 0.493, 0.4487, 0.4955, 0.4578, 0.5, 0.3833, 0.5058, 0.3751, 0.5096, 0.3782, 0.5041, 0.3859, 0.4883, 0.4497, 0.4868, 0.4399, 0.4915, 0.4395, 0.493, 0.4487, 0.5058, 0.3751, 0.5127, 0.3673, 0.5162, 0.371, 0.5096, 0.3782, 0.4868, 0.4399, 0.4863, 0.4301, 0.4911, 0.4301, 0.4915, 0.4395, 0.5127, 0.3673, 0.5215, 0.3595, 0.5245, 0.3644, 0.5162, 0.371, 0.4863, 0.4301, 0.487, 0.4202, 0.4917, 0.4208, 0.4911, 0.4301, 0.52, 0.5034, 0.5115, 0.4945, 0.5155, 0.4908, 0.5239, 0.4983, 0.487, 0.4202, 0.4887, 0.4106, 0.4934, 0.4117, 0.4917, 0.4208, 0.5115, 0.4945, 0.5048, 0.4861, 0.5089, 0.4831, 0.5155, 0.4908, 0.5239, 0.4983, 0.5155, 0.4908, 0.5203, 0.4858, 0.5283, 0.4921, 0.4917, 0.4208, 0.4934, 0.4117, 0.4994, 0.4131, 0.4979, 0.4216, 0.5155, 0.4908, 0.5089, 0.4831, 0.514, 0.479, 0.5203, 0.4858, 0.4934, 0.4117, 0.496, 0.4027, 0.5018, 0.4048, 0.4994, 0.4131, 0.5089, 0.4831, 0.5034, 0.475, 0.5088, 0.4717, 0.514, 0.479, 0.496, 0.4027, 0.4996, 0.3941, 0.5051, 0.3968, 0.5018, 0.4048, 0.5283, 0.4201, 0.5298, 0.4149, 0.538, 0.4178, 0.5367, 0.422, 0.4996, 0.3941, 0.5041, 0.3859, 0.5093, 0.3892, 0.5051, 0.3968, 0.4955, 0.4578, 0.493, 0.4487, 0.4991, 0.4475, 0.5014, 0.4559, 0.4989, 0.4666, 0.4955, 0.4578, 0.5014, 0.4559, 0.5046, 0.464, 0.5041, 0.3859, 0.5096, 0.3782, 0.5145, 0.3822, 0.5093, 0.3892, 0.493, 0.4487, 0.4915, 0.4395, 0.4977, 0.4389, 0.4991, 0.4475, 0.5096, 0.3782, 0.5162, 0.371, 0.5206, 0.3758, 0.5145, 0.3822, 0.4915, 0.4395, 0.4911, 0.4301, 0.4973, 0.4302, 0.4977, 0.4389, 0.5162, 0.371, 0.5245, 0.3644, 0.5281, 0.3704, 0.5206, 0.3758, 0.4911, 0.4301, 0.4917, 0.4208, 0.4979, 0.4216, 0.4973, 0.4302, 0.5034, 0.475, 0.4989, 0.4666, 0.5046, 0.464, 0.5088, 0.4717, 0.5135, 0.4523, 0.5163, 0.459, 0.5046, 0.464, 0.5014, 0.4559, 0.5115, 0.4453, 0.5135, 0.4523, 0.5014, 0.4559, 0.4991, 0.4475, 0.5103, 0.4381, 0.5115, 0.4453, 0.4991, 0.4475, 0.4977, 0.4389, 0.5099, 0.4308, 0.5103, 0.4381, 0.4977, 0.4389, 0.4973, 0.4302, 0.5103, 0.4236, 0.5099, 0.4308, 0.4973, 0.4302, 0.4979, 0.4216, 0.5115, 0.4164, 0.5103, 0.4236, 0.4979, 0.4216, 0.4994, 0.4131, 0.5134, 0.4094, 0.5115, 0.4164, 0.4994, 0.4131, 0.5018, 0.4048, 0.5161, 0.4027, 0.5134, 0.4094, 0.5018, 0.4048, 0.5051, 0.3968, 0.5195, 0.3963, 0.5161, 0.4027, 0.5051, 0.3968, 0.5093, 0.3892, 0.5235, 0.3904, 0.5195, 0.3963, 0.5093, 0.3892, 0.5145, 0.3822, 0.5281, 0.3851, 0.5235, 0.3904, 0.5145, 0.3822, 0.5206, 0.3758, 0.5331, 0.3807, 0.5281, 0.3851, 0.5206, 0.3758, 0.5281, 0.3704, 0.5288, 0.4764, 0.5339, 0.4806, 0.5283, 0.4921, 0.5203, 0.4858, 0.524, 0.4712, 0.5288, 0.4764, 0.5203, 0.4858, 0.514, 0.479, 0.5198, 0.4654, 0.524, 0.4712, 0.514, 0.479, 0.5088, 0.4717, 0.5163, 0.459, 0.5198, 0.4654, 0.5088, 0.4717, 0.5046, 0.464, 0.5103, 0.4236, 0.5115, 0.4164, 0.5283, 0.4201, 0.5274, 0.4254, 0.5235, 0.3904, 0.5281, 0.3851, 0.5413, 0.3964, 0.5376, 0.4006, 0.5103, 0.4381, 0.5099, 0.4308, 0.5271, 0.4307, 0.5274, 0.4361, 0.5161, 0.4027, 0.5195, 0.3963, 0.5344, 0.4052, 0.5318, 0.41, 0.5288, 0.4764, 0.524, 0.4712, 0.5376, 0.4609, 0.5413, 0.4652, 0.5135, 0.4523, 0.5115, 0.4453, 0.5283, 0.4414, 0.5298, 0.4466, 0.5115, 0.4164, 0.5134, 0.4094, 0.5298, 0.4149, 0.5283, 0.4201, 0.5281, 0.3851, 0.5331, 0.3807, 0.5458, 0.3922, 0.5413, 0.3964, 0.5099, 0.4308, 0.5103, 0.4236, 0.5274, 0.4254, 0.5271, 0.4307, 0.5195, 0.3963, 0.5235, 0.3904, 0.5376, 0.4006, 0.5344, 0.4052, 0.524, 0.4712, 0.5198, 0.4654, 0.5344, 0.4564, 0.5376, 0.4609, 0.5115, 0.4453, 0.5103, 0.4381, 0.5274, 0.4361, 0.5283, 0.4414, 0.5134, 0.4094, 0.5161, 0.4027, 0.5318, 0.41, 0.5298, 0.4149, 0.5163, 0.459, 0.5135, 0.4523, 0.5298, 0.4466, 0.5318, 0.4516, 0.5339, 0.4806, 0.5288, 0.4764, 0.5413, 0.4652, 0.5458, 0.4692, 0.5198, 0.4654, 0.5163, 0.459, 0.5318, 0.4516, 0.5344, 0.4564, 0.6664, 0.3831, 0.6636, 0.3803, 0.6621, 0.3767, 0.6621, 0.3727, 0.6636, 0.3691, 0.6664, 0.3663, 0.6701, 0.3648, 0.674, 0.3648, 0.6776, 0.3663, 0.6804, 0.3691, 0.6819, 0.3727, 0.6819, 0.3767, 0.6804, 0.3803, 0.6776, 0.3831, 0.674, 0.3846, 0.6701, 0.3846, 0.5274, 0.4361, 0.5271, 0.4307, 0.5358, 0.4307, 0.5361, 0.4351, 0.5271, 0.4307, 0.5274, 0.4254, 0.536, 0.4263, 0.5358, 0.4307, 0.5413, 0.3964, 0.5458, 0.3922, 0.5511, 0.4001, 0.5476, 0.4029, 0.5283, 0.4414, 0.5274, 0.4361, 0.5361, 0.4351, 0.5368, 0.4394, 0.5298, 0.4466, 0.5283, 0.4414, 0.5368, 0.4394, 0.538, 0.4437, 0.5344, 0.4052, 0.5376, 0.4006, 0.5446, 0.4063, 0.5419, 0.4099, 0.5376, 0.4609, 0.5344, 0.4564, 0.5419, 0.4516, 0.5445, 0.4552, 0.5344, 0.4564, 0.5318, 0.4516, 0.5397, 0.4478, 0.5419, 0.4516, 0.5298, 0.4149, 0.5318, 0.41, 0.5396, 0.4137, 0.538, 0.4178, 0.5458, 0.4692, 0.5413, 0.4652, 0.5475, 0.4585, 0.5511, 0.4613, 0.5318, 0.4516, 0.5298, 0.4466, 0.538, 0.4437, 0.5397, 0.4478, 0.5274, 0.4254, 0.5283, 0.4201, 0.5367, 0.422, 0.536, 0.4263, 0.5376, 0.4006, 0.5413, 0.3964, 0.5476, 0.4029, 0.5446, 0.4063, 0.5413, 0.4652, 0.5376, 0.4609, 0.5445, 0.4552, 0.5475, 0.4585, 0.5318, 0.41, 0.5344, 0.4052, 0.5419, 0.4099, 0.5396, 0.4137, 0.7808, 0.2983, 0.786, 0.2983, 0.7871, 0.5967, 0.7819, 0.5967, 0.8276, 0.2983, 0.8328, 0.2983, 0.8339, 0.5967, 0.8287, 0.5967, 0.8016, 0.2983, 0.8068, 0.2983, 0.8079, 0.5967, 0.8027, 0.5967, 0.786, 0.2983, 0.7912, 0.2983, 0.7923, 0.5967, 0.7871, 0.5967, 0.7703, 0.2983, 0.7756, 0.2983, 0.7767, 0.5967, 0.7715, 0.5967, 0.8068, 0.2983, 0.812, 0.2983, 0.8131, 0.5967, 0.8079, 0.5967, 0.8172, 0.2983, 0.8224, 0.2983, 0.8235, 0.5967, 0.8183, 0.5967, 0.7912, 0.2983, 0.7964, 0.2983, 0.7975, 0.5967, 0.7923, 0.5967, 0.7756, 0.2983, 0.7808, 0.2983, 0.7819, 0.5967, 0.7767, 0.5967, 0.812, 0.2983, 0.8172, 0.2983, 0.8183, 0.5967, 0.8131, 0.5967, 0.8224, 0.2983, 0.8276, 0.2983, 0.8287, 0.5967, 0.8235, 0.5967, 0.7964, 0.2983, 0.8016, 0.2983, 0.8027, 0.5967, 0.7975, 0.5967, 0.6748, 0.4012, 0.6768, 0.4046, 0.6768, 0.4085, 0.6748, 0.4119, 0.6714, 0.4139, 0.6675, 0.4139, 0.6641, 0.4119, 0.6621, 0.4085, 0.6621, 0.4046, 0.6641, 0.4012, 0.6675, 0.3992, 0.6714, 0.3992, 0.7068, 0.08747, 0.3534, 0.08747, 0.3534, 0.07654, 0.7068, 0.07654, 0.7068, 0.164, 0.3534, 0.164, 0.3534, 0.1531, 0.7068, 0.1531, 0.7068, 0.07654, 0.3534, 0.07654, 0.3534, 0.0656, 0.7068, 0.0656, 0.7068, 0.1531, 0.3534, 0.1531, 0.3534, 0.1421, 0.7068, 0.1421, 0.7068, 0.0656, 0.3534, 0.0656, 0.3534, 0.05467, 0.7068, 0.05467, 0.7068, 0.1421, 0.3534, 0.1421, 0.3534, 0.1312, 0.7068, 0.1312, 0.7068, 0.04374, 0.3534, 0.04374, 0.3534, 0.0328, 0.7068, 0.0328, 0.7068, 0.05467, 0.3534, 0.05467, 0.3534, 0.04374, 0.7068, 0.04374, 0.7068, 0.1312, 0.3534, 0.1312, 0.3534, 0.1203, 0.7068, 0.1203, 0.7068, 0.0328, 0.3534, 0.0328, 0.3534, 0.02187, 0.7068, 0.02187, 0.7068, 0.1203, 0.3534, 0.1203, 0.3534, 0.1093, 0.7068, 0.1093, 0.7068, 0.02187, 0.3534, 0.02187, 0.3534, 0.01094, 0.7068, 0.01093, 0.7068, 0.1093, 0.3534, 0.1093, 0.3534, 0.09841, 0.7068, 0.09841, 0.7068, 0.01093, 0.3534, 0.01094, 0.3534, 2.463e-06, 0.7068, 0.0, 0.7068, 0.09841, 0.3534, 0.09841, 0.3534, 0.08747, 0.7068, 0.08747, 0.7068, 0.1749, 0.3534, 0.1749, 0.3534, 0.164, 0.7068, 0.164, 0.4318, 0.3499, 0.4362, 0.3522, 0.429, 0.362, 0.4252, 0.3592, 0.3987, 0.4425, 0.4033, 0.4419, 0.4052, 0.4524, 0.4007, 0.4535, 0.4252, 0.3592, 0.429, 0.362, 0.4223, 0.3709, 0.4184, 0.3682, 0.4007, 0.4535, 0.4052, 0.4524, 0.4081, 0.4626, 0.4038, 0.4642, 0.4184, 0.3682, 0.4223, 0.3709, 0.4164, 0.3801, 0.4122, 0.3777, 0.4038, 0.4642, 0.4081, 0.4626, 0.4122, 0.4724, 0.408, 0.4744, 0.4071, 0.3878, 0.4114, 0.3897, 0.4075, 0.3997, 0.403, 0.3983, 0.4122, 0.3777, 0.4164, 0.3801, 0.4114, 0.3897, 0.4071, 0.3878, 0.408, 0.4744, 0.4122, 0.4724, 0.4172, 0.4818, 0.4133, 0.4842, 0.403, 0.3983, 0.4075, 0.3997, 0.4047, 0.4101, 0.4001, 0.4092, 0.4133, 0.4842, 0.4172, 0.4818, 0.4233, 0.4907, 0.4195, 0.4935, 0.4001, 0.4092, 0.4047, 0.4101, 0.4031, 0.4207, 0.3984, 0.4203, 0.4195, 0.4935, 0.4233, 0.4907, 0.4303, 0.4992, 0.4265, 0.5024, 0.3984, 0.4203, 0.4031, 0.4207, 0.4026, 0.4313, 0.3979, 0.4314, 0.4265, 0.5024, 0.4303, 0.4992, 0.4386, 0.5086, 0.434, 0.5116, 0.3979, 0.4314, 0.4026, 0.4313, 0.4033, 0.4419, 0.3987, 0.4425, 0.4075, 0.3997, 0.4143, 0.4021, 0.4117, 0.4117, 0.4047, 0.4101, 0.4172, 0.4818, 0.4235, 0.4781, 0.4292, 0.4863, 0.4233, 0.4907, 0.4047, 0.4101, 0.4117, 0.4117, 0.4102, 0.4215, 0.4031, 0.4207, 0.4233, 0.4907, 0.4292, 0.4863, 0.4361, 0.4942, 0.4303, 0.4992, 0.4031, 0.4207, 0.4102, 0.4215, 0.4098, 0.4314, 0.4026, 0.4313, 0.4303, 0.4992, 0.4361, 0.4942, 0.445, 0.502, 0.4386, 0.5086, 0.4026, 0.4313, 0.4098, 0.4314, 0.4104, 0.4412, 0.4033, 0.4419, 0.4362, 0.3522, 0.4435, 0.358, 0.4349, 0.367, 0.429, 0.362, 0.4033, 0.4419, 0.4104, 0.4412, 0.4122, 0.4509, 0.4052, 0.4524, 0.429, 0.362, 0.4349, 0.367, 0.4283, 0.3754, 0.4223, 0.3709, 0.4052, 0.4524, 0.4122, 0.4509, 0.4149, 0.4603, 0.4081, 0.4626, 0.4223, 0.3709, 0.4283, 0.3754, 0.4226, 0.3839, 0.4164, 0.3801, 0.4081, 0.4626, 0.4149, 0.4603, 0.4187, 0.4694, 0.4122, 0.4724, 0.4114, 0.3897, 0.4179, 0.3928, 0.4143, 0.4021, 0.4075, 0.3997, 0.4164, 0.3801, 0.4226, 0.3839, 0.4179, 0.3928, 0.4114, 0.3897, 0.4122, 0.4724, 0.4187, 0.4694, 0.4235, 0.4781, 0.4172, 0.4818, 0.4122, 0.4509, 0.4168, 0.4498, 0.4194, 0.4587, 0.4149, 0.4603, 0.4283, 0.3754, 0.4323, 0.3784, 0.4268, 0.3864, 0.4226, 0.3839, 0.4149, 0.4603, 0.4194, 0.4587, 0.423, 0.4673, 0.4187, 0.4694, 0.4179, 0.3928, 0.4224, 0.3948, 0.4189, 0.4036, 0.4143, 0.4021, 0.4226, 0.3839, 0.4268, 0.3864, 0.4224, 0.3948, 0.4179, 0.3928, 0.4187, 0.4694, 0.423, 0.4673, 0.4276, 0.4755, 0.4235, 0.4781, 0.4143, 0.4021, 0.4189, 0.4036, 0.4164, 0.4127, 0.4117, 0.4117, 0.4235, 0.4781, 0.4276, 0.4755, 0.4331, 0.4833, 0.4292, 0.4863, 0.4117, 0.4117, 0.4164, 0.4127, 0.415, 0.422, 0.4102, 0.4215, 0.4292, 0.4863, 0.4331, 0.4833, 0.4397, 0.4905, 0.4361, 0.4942, 0.4102, 0.4215, 0.415, 0.422, 0.4146, 0.4313, 0.4098, 0.4314, 0.4361, 0.4942, 0.4397, 0.4905, 0.4479, 0.497, 0.445, 0.502, 0.4098, 0.4314, 0.4146, 0.4313, 0.4152, 0.4406, 0.4104, 0.4412, 0.4435, 0.358, 0.4473, 0.3631, 0.439, 0.3707, 0.4349, 0.367, 0.4104, 0.4412, 0.4152, 0.4406, 0.4168, 0.4498, 0.4122, 0.4509, 0.4349, 0.367, 0.439, 0.3707, 0.4323, 0.3784, 0.4283, 0.3754, 0.4473, 0.3631, 0.4518, 0.3693, 0.4437, 0.3756, 0.439, 0.3707, 0.4152, 0.4406, 0.4213, 0.4399, 0.4228, 0.4484, 0.4168, 0.4498, 0.439, 0.3707, 0.4437, 0.3756, 0.4374, 0.3824, 0.4323, 0.3784, 0.4168, 0.4498, 0.4228, 0.4484, 0.4252, 0.4567, 0.4194, 0.4587, 0.4323, 0.3784, 0.4374, 0.3824, 0.4323, 0.3897, 0.4268, 0.3864, 0.4194, 0.4587, 0.4252, 0.4567, 0.4286, 0.4646, 0.423, 0.4673, 0.4518, 0.4413, 0.4601, 0.4394, 0.4614, 0.4436, 0.4532, 0.4465, 0.423, 0.4673, 0.4286, 0.4646, 0.4328, 0.4722, 0.4276, 0.4755, 0.4189, 0.4036, 0.4248, 0.4056, 0.4225, 0.414, 0.4164, 0.4127, 0.4224, 0.3948, 0.4281, 0.3975, 0.4248, 0.4056, 0.4189, 0.4036, 0.4276, 0.4755, 0.4328, 0.4722, 0.4379, 0.4792, 0.4331, 0.4833, 0.4164, 0.4127, 0.4225, 0.414, 0.4212, 0.4226, 0.415, 0.422, 0.4331, 0.4833, 0.4379, 0.4792, 0.4441, 0.4856, 0.4397, 0.4905, 0.415, 0.422, 0.4212, 0.4226, 0.4208, 0.4312, 0.4146, 0.4313, 0.4397, 0.4905, 0.4441, 0.4856, 0.4516, 0.491, 0.4479, 0.497, 0.4146, 0.4313, 0.4208, 0.4312, 0.4213, 0.4399, 0.4152, 0.4406, 0.4268, 0.3864, 0.4323, 0.3897, 0.4281, 0.3975, 0.4224, 0.3948, 0.437, 0.4092, 0.4248, 0.4056, 0.4281, 0.3975, 0.4397, 0.4025, 0.435, 0.4162, 0.4225, 0.414, 0.4248, 0.4056, 0.437, 0.4092, 0.4338, 0.4234, 0.4212, 0.4226, 0.4225, 0.414, 0.435, 0.4162, 0.4334, 0.4306, 0.4208, 0.4312, 0.4212, 0.4226, 0.4338, 0.4234, 0.4337, 0.4379, 0.4213, 0.4399, 0.4208, 0.4312, 0.4334, 0.4306, 0.4349, 0.445, 0.4228, 0.4484, 0.4213, 0.4399, 0.4337, 0.4379, 0.4369, 0.452, 0.4252, 0.4567, 0.4228, 0.4484, 0.4349, 0.445, 0.4396, 0.4587, 0.4286, 0.4646, 0.4252, 0.4567, 0.4369, 0.452, 0.443, 0.4651, 0.4328, 0.4722, 0.4286, 0.4646, 0.4396, 0.4587, 0.447, 0.4711, 0.4379, 0.4792, 0.4328, 0.4722, 0.443, 0.4651, 0.4516, 0.4764, 0.4441, 0.4856, 0.4379, 0.4792, 0.447, 0.4711, 0.4565, 0.4808, 0.4516, 0.491, 0.4441, 0.4856, 0.4516, 0.4764, 0.4523, 0.3851, 0.4437, 0.3756, 0.4518, 0.3693, 0.4574, 0.3808, 0.4475, 0.3902, 0.4374, 0.3824, 0.4437, 0.3756, 0.4523, 0.3851, 0.4433, 0.3961, 0.4323, 0.3897, 0.4374, 0.3824, 0.4475, 0.3902, 0.4397, 0.4025, 0.4281, 0.3975, 0.4323, 0.3897, 0.4433, 0.3961, 0.4337, 0.4379, 0.4508, 0.4361, 0.4518, 0.4413, 0.4349, 0.445, 0.447, 0.4711, 0.461, 0.4608, 0.4648, 0.4651, 0.4516, 0.4764, 0.4338, 0.4234, 0.4508, 0.4254, 0.4505, 0.4307, 0.4334, 0.4306, 0.4396, 0.4587, 0.4553, 0.4515, 0.4579, 0.4563, 0.443, 0.4651, 0.4523, 0.3851, 0.4648, 0.3963, 0.461, 0.4006, 0.4475, 0.3902, 0.437, 0.4092, 0.4532, 0.4149, 0.4517, 0.4201, 0.435, 0.4162, 0.4349, 0.445, 0.4518, 0.4413, 0.4532, 0.4465, 0.4369, 0.452, 0.4516, 0.4764, 0.4648, 0.4651, 0.4693, 0.4692, 0.4565, 0.4808, 0.4334, 0.4306, 0.4505, 0.4307, 0.4508, 0.4361, 0.4337, 0.4379, 0.443, 0.4651, 0.4579, 0.4563, 0.461, 0.4608, 0.447, 0.4711, 0.4475, 0.3902, 0.461, 0.4006, 0.4579, 0.4051, 0.4433, 0.3961, 0.435, 0.4162, 0.4517, 0.4201, 0.4508, 0.4254, 0.4338, 0.4234, 0.4369, 0.452, 0.4532, 0.4465, 0.4553, 0.4515, 0.4396, 0.4587, 0.4397, 0.4025, 0.4553, 0.4099, 0.4532, 0.4149, 0.437, 0.4092, 0.4574, 0.3808, 0.4692, 0.3923, 0.4648, 0.3963, 0.4523, 0.3851, 0.4433, 0.3961, 0.4579, 0.4051, 0.4553, 0.4099, 0.4397, 0.4025, 0.4732, 0.6217, 0.4768, 0.6202, 0.4807, 0.6202, 0.4844, 0.6217, 0.4871, 0.6245, 0.4886, 0.6281, 0.4886, 0.632, 0.4871, 0.6357, 0.4844, 0.6385, 0.4807, 0.64, 0.4768, 0.64, 0.4732, 0.6385, 0.4704, 0.6357, 0.4689, 0.632, 0.4689, 0.6281, 0.4704, 0.6245, 0.4508, 0.4254, 0.4595, 0.4264, 0.4592, 0.4308, 0.4505, 0.4307, 0.4505, 0.4307, 0.4592, 0.4308, 0.4594, 0.4351, 0.4508, 0.4361, 0.4648, 0.4651, 0.471, 0.4585, 0.4745, 0.4613, 0.4693, 0.4692, 0.4517, 0.4201, 0.4603, 0.422, 0.4595, 0.4264, 0.4508, 0.4254, 0.4532, 0.4149, 0.4615, 0.4178, 0.4603, 0.422, 0.4517, 0.4201, 0.4579, 0.4563, 0.4653, 0.4515, 0.468, 0.4551, 0.461, 0.4608, 0.461, 0.4006, 0.4679, 0.4062, 0.4653, 0.4098, 0.4579, 0.4051, 0.4579, 0.4051, 0.4653, 0.4098, 0.4632, 0.4137, 0.4553, 0.4099, 0.4532, 0.4465, 0.4614, 0.4436, 0.4631, 0.4477, 0.4553, 0.4515, 0.4692, 0.3923, 0.4745, 0.4002, 0.471, 0.403, 0.4648, 0.3963, 0.4553, 0.4099, 0.4632, 0.4137, 0.4615, 0.4178, 0.4532, 0.4149, 0.4508, 0.4361, 0.4594, 0.4351, 0.4601, 0.4394, 0.4518, 0.4413, 0.461, 0.4608, 0.468, 0.4551, 0.471, 0.4585, 0.4648, 0.4651, 0.4648, 0.3963, 0.471, 0.403, 0.4679, 0.4062, 0.461, 0.4006, 0.4553, 0.4515, 0.4631, 0.4477, 0.4653, 0.4515, 0.4579, 0.4563, 0.7172, 0.2983, 0.7184, 3.695e-06, 0.7236, 4.281e-06, 0.7224, 0.2983, 0.7641, 0.2983, 0.7651, 1.232e-06, 0.7703, 0.0, 0.7693, 0.2983, 0.738, 0.2983, 0.7392, 4.75e-06, 0.7444, 4.457e-06, 0.7433, 0.2983, 0.7224, 0.2983, 0.7236, 4.281e-06, 0.7288, 4.662e-06, 0.7276, 0.2983, 0.7068, 0.2983, 0.708, 1.906e-06, 0.7132, 2.844e-06, 0.712, 0.2983, 0.7433, 0.2983, 0.7444, 4.457e-06, 0.7496, 3.988e-06, 0.7485, 0.2983, 0.7537, 0.2983, 0.7547, 3.284e-06, 0.7599, 2.346e-06, 0.7589, 0.2983, 0.7276, 0.2983, 0.7288, 4.662e-06, 0.734, 4.809e-06, 0.7328, 0.2983, 0.712, 0.2983, 0.7132, 2.844e-06, 0.7184, 3.695e-06, 0.7172, 0.2983, 0.7485, 0.2983, 0.7496, 3.988e-06, 0.7547, 3.284e-06, 0.7537, 0.2983, 0.7589, 0.2983, 0.7599, 2.346e-06, 0.7651, 1.232e-06, 0.7641, 0.2983, 0.7328, 0.2983, 0.734, 4.809e-06, 0.7392, 4.75e-06, 0.738, 0.2983, 0.4826, 0.6693, 0.486, 0.6673, 0.4899, 0.6673, 0.4933, 0.6693, 0.4953, 0.6727, 0.4953, 0.6766, 0.4933, 0.68, 0.4899, 0.6819, 0.486, 0.6819, 0.4826, 0.68, 0.4807, 0.6766, 0.4807, 0.6727, 0.8339, 0.7917, 0.8339, 0.4033, 0.9251, 0.4033, 0.9251, 0.7917, 0.2073, 0.3721, 0.2985, 0.3721, 0.2985, 0.7532, 0.2073, 0.7532, 0.6422, 0.6731, 0.6422, 0.6814, 0.5511, 0.6814, 0.5511, 0.6731, 0.7068, 0.3648, 0.6985, 0.3721, 0.6985, 0.3499, 0.7068, 0.3499, 0.199, 0.3648, 0.2073, 0.3721, 0.2073, 0.7532, 0.199, 0.7532, 0.6358, 0.5083, 0.6275, 0.5083, 0.6275, 0.4171, 0.6358, 0.4171, 0.199, 0.3499, 0.2073, 0.3499, 0.2073, 0.3721, 0.199, 0.3648, 0.7068, 0.7532, 0.6985, 0.7532, 0.6985, 0.3721, 0.7068, 0.3648, 0.2073, 0.3499, 0.2985, 0.3499, 0.2985, 0.3721, 0.2073, 0.3721, 0.8339, 0.8067, 0.8339, 0.7917, 0.9251, 0.7917, 0.9251, 0.8067, 0.9251, 0.3884, 0.8339, 0.3884, 0.8339, 0.0, 0.9251, 1.1e-08, 0.1907, 0.3721, 0.1907, 0.7532, 0.09949, 0.7532, 0.09949, 0.3721, 0.9334, 0.3884, 0.9334, 0.4033, 0.9251, 0.4033, 0.9251, 0.3811, 0.199, 0.3648, 0.199, 0.7532, 0.1907, 0.7532, 0.1907, 0.3721, 0.6441, 0.5083, 0.6441, 0.4171, 0.6524, 0.4171, 0.6524, 0.5083, 0.199, 0.3499, 0.199, 0.3648, 0.1907, 0.3721, 0.1907, 0.3499, 0.9334, 1.512e-08, 0.9334, 0.3884, 0.9251, 0.3811, 0.9251, 0.0, 0.1907, 0.3499, 0.1907, 0.3721, 0.09949, 0.3721, 0.09949, 0.3499, 0.9251, 0.4033, 0.8339, 0.4033, 0.8339, 0.3884, 0.9251, 0.3884, 0.7068, 0.6116, 0.798, 0.6116, 0.798, 1.0, 0.7068, 1.0, 0.09117, 0.3721, 0.09117, 0.7532, 5.651e-07, 0.7532, 0.0, 0.3721, 0.6358, 0.5083, 0.6358, 0.4171, 0.6441, 0.4171, 0.6441, 0.5083, 0.09949, 0.3648, 0.09949, 0.7532, 0.09117, 0.7532, 0.09117, 0.3721, 0.6607, 0.4171, 0.6607, 0.5083, 0.6524, 0.5083, 0.6524, 0.4171, 0.09949, 0.3499, 0.09949, 0.3648, 0.09117, 0.3721, 0.09117, 0.3499, 0.09117, 0.3499, 0.09117, 0.3721, 0.0, 0.3721, 5.956e-09, 0.3499, 0.7068, 0.5967, 0.798, 0.5967, 0.798, 0.6116, 0.7068, 0.6116, 0.3134, 0.7532, 0.7018, 0.7532, 0.7018, 0.8444, 0.3134, 0.8444, 0.3068, 0.3721, 0.3979, 0.3721, 0.3979, 0.7532, 0.3068, 0.7532, 0.2985, 0.3648, 0.3068, 0.3721, 0.3068, 0.7532, 0.2985, 0.7532, 0.6691, 0.5083, 0.6607, 0.5083, 0.6607, 0.4171, 0.6691, 0.4171, 0.2985, 0.3499, 0.3068, 0.3499, 0.3068, 0.3721, 0.2985, 0.3648, 0.3068, 0.3499, 0.3979, 0.3499, 0.3979, 0.3721, 0.3068, 0.3721, 0.2985, 0.7532, 0.3134, 0.7532, 0.3134, 0.8444, 0.2985, 0.8444, 0.8129, 0.7053, 0.8129, 0.7757, 0.798, 0.7757, 0.798, 0.7053, 0.798, 0.7053, 0.798, 0.6845, 0.8129, 0.6845, 0.8129, 0.7053, 0.4503, 0.582, 0.3979, 0.582, 0.3979, 0.543, 0.4022, 0.5273, 0.4137, 0.5158, 0.4294, 0.5116, 0.4503, 0.5116, 0.8129, 0.6356, 0.798, 0.6356, 0.798, 0.5967, 0.8129, 0.5967, 0.6275, 0.4171, 0.6275, 0.3648, 0.6424, 0.3648, 0.6424, 0.4171, 0.8129, 0.6356, 0.8129, 0.6519, 0.798, 0.6519, 0.798, 0.6356, 0.8129, 0.6519, 0.8129, 0.6682, 0.798, 0.6682, 0.798, 0.6519, 0.8129, 0.6682, 0.8129, 0.6845, 0.798, 0.6845, 0.798, 0.6682, 0.4987, 0.5116, 0.5196, 0.5116, 0.5353, 0.5158, 0.5468, 0.5273, 0.5511, 0.5431, 0.5511, 0.582, 0.4987, 0.582, 0.4683, 0.6866, 0.4683, 0.7015, 0.3979, 0.7015, 0.3979, 0.6866, 0.4683, 0.7015, 0.4683, 0.6866, 0.4892, 0.6866, 0.4892, 0.7015, 0.6275, 0.5115, 0.6979, 0.5115, 0.6979, 0.5323, 0.6936, 0.548, 0.6821, 0.5596, 0.6664, 0.5638, 0.6275, 0.5638, 0.5381, 0.6866, 0.577, 0.6866, 0.577, 0.7015, 0.5381, 0.7015, 0.6275, 0.3648, 0.6275, 0.3499, 0.6798, 0.3499, 0.6798, 0.3648, 0.5381, 0.6866, 0.5381, 0.7015, 0.5218, 0.7015, 0.5218, 0.6866, 0.5218, 0.6866, 0.5218, 0.7015, 0.5055, 0.7015, 0.5055, 0.6866, 0.5055, 0.6866, 0.5055, 0.7015, 0.4892, 0.7015, 0.4892, 0.6866, 0.6979, 0.6161, 0.6275, 0.6161, 0.6275, 0.5638, 0.6664, 0.5638, 0.6821, 0.568, 0.6936, 0.5795, 0.6979, 0.5953, 0.4652, 0.582, 0.4503, 0.582, 0.4503, 0.5116, 0.4652, 0.5116, 0.4838, 0.5116, 0.4987, 0.5116, 0.4987, 0.5324, 0.4838, 0.5324, 0.6979, 0.6684, 0.6275, 0.6684, 0.6275, 0.6476, 0.6317, 0.6319, 0.6432, 0.6203, 0.659, 0.6161, 0.6979, 0.6161, 0.4987, 0.5813, 0.4987, 0.6202, 0.4838, 0.6202, 0.4838, 0.5813, 0.4987, 0.5813, 0.4838, 0.5813, 0.4838, 0.565, 0.4987, 0.565, 0.4987, 0.565, 0.4838, 0.565, 0.4838, 0.5487, 0.4987, 0.5487, 0.4987, 0.5487, 0.4838, 0.5487, 0.4838, 0.5324, 0.4987, 0.5324, 0.4683, 0.6343, 0.3979, 0.6343, 0.3979, 0.582, 0.4368, 0.582, 0.4526, 0.5862, 0.4641, 0.5977, 0.4683, 0.6135, 0.4807, 0.6524, 0.5511, 0.6524, 0.5511, 0.6673, 0.4807, 0.6673, 0.4689, 0.6202, 0.4689, 0.5994, 0.4838, 0.5994, 0.4838, 0.6202, 0.3979, 0.6866, 0.3979, 0.6343, 0.4368, 0.6343, 0.4526, 0.6385, 0.4641, 0.65, 0.4683, 0.6658, 0.4683, 0.6866, 0.4838, 0.5505, 0.4689, 0.5505, 0.4689, 0.5116, 0.4838, 0.5116, 0.4838, 0.5505, 0.4838, 0.5668, 0.4689, 0.5668, 0.4689, 0.5505, 0.4838, 0.5668, 0.4838, 0.5831, 0.4689, 0.5831, 0.4689, 0.5668, 0.4838, 0.5831, 0.4838, 0.5994, 0.4689, 0.5994, 0.4689, 0.5831, 0.5511, 0.6524, 0.5302, 0.6524, 0.5145, 0.6481, 0.503, 0.6366, 0.4987, 0.6209, 0.4987, 0.582, 0.5511, 0.582])
me_fluorescent_light.materials.append(mat_light_aussen)
me_fluorescent_light.materials.append(mat_light__innen)
me_fluorescent_light.materials.append(mat_light_endings)
me_fluorescent_light.materials.append(mat_light_holder)
me_fluorescent_light.materials.append(mat_light_basepart)
me_fluorescent_light.use_remesh_fix_poles = True
me_fluorescent_light.use_remesh_preserve_attributes = False
me_fluorescent_light.update()

# ---- objects
ob_fluorescent_light = bpy.data.objects.new('Fluorescent_light', me_fluorescent_light)

# ---- transforms, parenting, visibility, modifiers, constraints
ob_fluorescent_light.location = (0.0, 0.0, -0.009438)
_m = ob_fluorescent_light.modifiers.new('Auto Smooth', 'NODES')
_m.node_group = ng_auto_smooth
_gi = [s.identifier for s in ng_auto_smooth.interface.items_tree if s.item_type == 'SOCKET' and s.in_out == 'INPUT']
_m[_gi[1]] = 0.6091  # Angle

# ---- collection membership
col_collection.objects.link(ob_fluorescent_light)

# ---- scene / render settings (as saved in the file)
scene.frame_start = 1; scene.frame_end = 250; scene.frame_set(1)
scene.render.engine = 'BLENDER_EEVEE_NEXT'
scene.cycles.sampling_pattern = 'TABULATED_SOBOL'
scene.cycles.use_light_tree = False
scene.view_settings.view_transform = 'Filmic'
bpy.context.view_layer.update()

# ---- added for rendering (the .blend has no active camera and no usable light): camera, sun
cam_auto = bpy.data.cameras.new('AutoCamera')
cam_auto.lens = 50.0
cam_auto.sensor_width = 36.0
cam_auto.clip_end = 1000.0
ob_auto_camera = bpy.data.objects.new('AutoCamera', cam_auto)
scene.collection.objects.link(ob_auto_camera)
ob_auto_camera.location = (1.5186, -1.82232, 1.27966)
ob_auto_camera.rotation_euler = (1.09748, -7.21219e-08, 0.694738)
scene.camera = ob_auto_camera
light_auto_sun = bpy.data.lights.new('AutoSun', 'SUN')
light_auto_sun.energy = 3.0
light_auto_sun.angle = 0.0523599
ob_auto_sun = bpy.data.objects.new('AutoSun', light_auto_sun)
scene.collection.objects.link(ob_auto_sun)
ob_auto_sun.rotation_euler = (0.872665, 0.174533, 0.523599)
bpy.context.view_layer.update()
